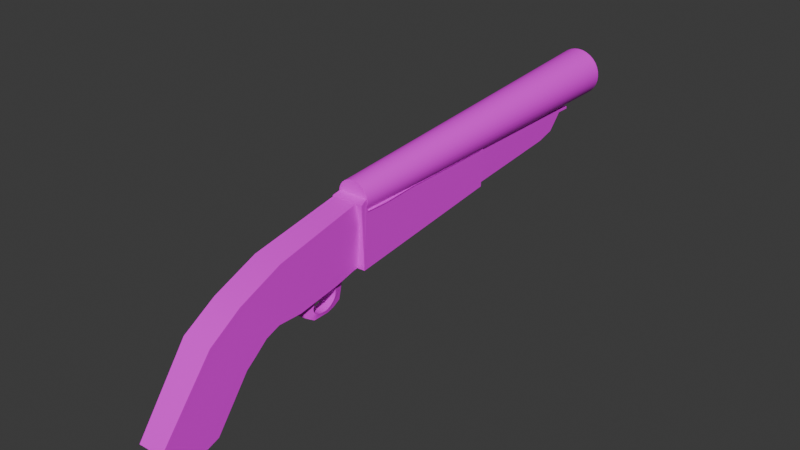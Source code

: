 # Source: shotrevamped.blend  (saved by Blender 4.2.66; exported with 4.5.12 LTS)
import bpy
from mathutils import Matrix  # noqa: F401  (used for matrix-valued properties, if any)

bpy.ops.wm.read_factory_settings(use_empty=True)
scene = bpy.context.scene
scene.name = 'Scene'

# ---- collections
col_collection = bpy.data.collections.new('Collection'); scene.collection.children.link(col_collection)

# ---- images (referenced by path relative to the original .blend; pixels are not part of the script)
import os
ASSET_DIR = os.environ.get("B2B_ASSET_DIR", "")  # directory of the original .blend (textures are referenced by path, not embedded)
HERE = os.path.dirname(os.path.abspath(__file__))  # packed textures are extracted next to this script under _unpacked/

def load_image(name, relpath, width, height, colorspace="sRGB"):
    """Load a texture the original file referenced (path relative to the .blend, or extracted next to this script)."""
    p = next((c for c in (os.path.join(HERE, relpath), os.path.join(ASSET_DIR, relpath)) if relpath and os.path.exists(c)), "")
    if p:
        img = bpy.data.images.load(p, check_existing=True)
        img.name = name
    else:  # same state as the original file: an image datablock whose file is absent (Cycles renders it pink)
        img = bpy.data.images.new(name, width, height)
        img.source = "FILE"
        img.filepath = "//" + (relpath or name)
    img.colorspace_settings.name = colorspace
    return img
img_shotguntexture = load_image('shotguntexture', '', 1024, 1024, 'sRGB')

# ---- materials (node trees are filled in below, after node groups)
mat_material = bpy.data.materials.new('Material')
mat_barrel = bpy.data.materials.new('barrel')
mat_barrel.alpha_threshold = 0.0
mat_barrel.roughness = 0.5
mat_barrel.line_color = (0.0, 0.0, 0.0, 1.0)

# ---- node groups
ng_smooth_by_angle = bpy.data.node_groups.new('Smooth by Angle', 'GeometryNodeTree')
_s = ng_smooth_by_angle.interface.new_socket(name='Mesh', in_out='OUTPUT', socket_type='NodeSocketGeometry')
_s = ng_smooth_by_angle.interface.new_socket(name='Mesh', in_out='INPUT', socket_type='NodeSocketGeometry')
_s = ng_smooth_by_angle.interface.new_socket(name='Angle', in_out='INPUT', socket_type='NodeSocketFloat')
_s.subtype = 'ANGLE'
_s.default_value = 0.5236
_s.min_value = 0.0
_s.max_value = 3.142
_s.description = 'Maximum face angle for smooth edges'
_s = ng_smooth_by_angle.interface.new_socket(name='Ignore Sharpness', in_out='INPUT', socket_type='NodeSocketBool')
_s.force_non_field = True
ng_smooth_by_angle.description = 'Set the sharpness of mesh edges based on the angle between the neighboring faces'
ng_smooth_by_angle.is_modifier = True
_N = ng_smooth_by_angle.nodes; _L = ng_smooth_by_angle.links
n0 = _N.new('GeometryNodeSetShadeSmooth'); n0.name = 'Set Shade Smooth'; n0.location = (120, -80)
n0.domain = 'EDGE'
n1 = _N.new('GeometryNodeSetShadeSmooth'); n1.name = 'Set Shade Smooth.001'; n1.location = (300, -80)
n2 = _N.new('NodeGroupOutput'); n2.name = 'Group Output'; n2.location = (480, -80)
n3 = _N.new('GeometryNodeInputMeshEdgeAngle'); n3.name = 'Edge Angle'; n3.location = (-440, -240)
n4 = _N.new('NodeGroupInput'); n4.name = 'Group Input'; n4.location = (-80, -80)
n5 = _N.new('GeometryNodeInputEdgeSmooth'); n5.name = 'Is Edge Smooth'; n5.location = (-260, -120)
n6 = _N.new('GeometryNodeInputShadeSmooth'); n6.name = 'Is Shade Smooth'; n6.location = (-440, -397)
n7 = _N.new('FunctionNodeCompare'); n7.name = 'Compare'; n7.location = (-260, -260)
n7.operation = 'LESS_EQUAL'
n7.inputs[6].default_value = (0.0, 0.0, 0.0, 0.0)
n7.inputs[7].default_value = (0.0, 0.0, 0.0, 0.0)
n8 = _N.new('FunctionNodeBooleanMath'); n8.name = 'Boolean Math.001'; n8.location = (-80, -260)
n9 = _N.new('NodeGroupInput'); n9.name = 'Group Input.001'; n9.location = (-440, -329)
n10 = _N.new('NodeGroupInput'); n10.name = 'Group Input.002'; n10.location = (-259, -189)
n11 = _N.new('FunctionNodeBooleanMath'); n11.name = 'Boolean Math'; n11.location = (-80, -149)
n11.operation = 'OR'
n12 = _N.new('FunctionNodeBooleanMath'); n12.name = 'Boolean Math.002'; n12.location = (-260, -380)
n12.operation = 'OR'
n13 = _N.new('NodeGroupInput'); n13.name = 'Group Input.003'; n13.location = (-440, -460)
_L.new(n3.outputs[0], n7.inputs[0])
_L.new(n1.outputs[0], n2.inputs[0])
_L.new(n9.outputs[1], n7.inputs[1])
_L.new(n7.outputs[0], n8.inputs[0])
_L.new(n4.outputs[0], n0.inputs[0])
_L.new(n0.outputs[0], n1.inputs[0])
_L.new(n8.outputs[0], n0.inputs[2])
_L.new(n10.outputs[2], n11.inputs[1])
_L.new(n5.outputs[0], n11.inputs[0])
_L.new(n11.outputs[0], n0.inputs[1])
_L.new(n13.outputs[2], n12.inputs[1])
_L.new(n6.outputs[0], n12.inputs[0])
_L.new(n12.outputs[0], n8.inputs[1])
n2.is_active_output = True

# ---- material node trees
mat_material.use_nodes = True; mat_material.node_tree.nodes.clear()
_N = mat_material.node_tree.nodes; _L = mat_material.node_tree.links
n0 = _N.new('ShaderNodeBsdfPrincipled'); n0.name = 'Principled BSDF'; n0.location = (10, 300)
n1 = _N.new('ShaderNodeOutputMaterial'); n1.name = 'Material Output'; n1.location = (300, 300)
n2 = _N.new('ShaderNodeTexImage'); n2.name = 'Image Texture'; n2.location = (-280, 280)
n2.image = img_shotguntexture
_L.new(n0.outputs[0], n1.inputs[0])
_L.new(n2.outputs[0], n0.inputs[0])
n1.is_active_output = True
mat_barrel.use_nodes = True; mat_barrel.node_tree.nodes.clear()
_N = mat_barrel.node_tree.nodes; _L = mat_barrel.node_tree.links
n0 = _N.new('ShaderNodeOutputMaterial'); n0.name = 'Material Output'; n0.location = (300, 300)
n1 = _N.new('ShaderNodeBsdfPrincipled'); n1.name = 'Principled BSDF'; n1.location = (10, 300)
n1.inputs[0].default_value = (0.1053, 0.1053, 0.1053, 1.0)
n1.inputs[1].default_value = 0.373
n1.inputs[3].default_value = 1.45
_L.new(n1.outputs[0], n0.inputs[0])
n0.is_active_output = True

# ---- world
world_world = bpy.data.worlds.new('World'); scene.world = world_world
world_world.use_nodes = True; world_world.node_tree.nodes.clear()
_N = world_world.node_tree.nodes; _L = world_world.node_tree.links
n0 = _N.new('ShaderNodeOutputWorld'); n0.name = 'World Output'; n0.location = (300, 300)
n1 = _N.new('ShaderNodeBackground'); n1.name = 'Background'; n1.location = (10, 300)
n1.inputs[0].default_value = (0.05088, 0.05088, 0.05088, 1.0)
_L.new(n1.outputs[0], n0.inputs[0])
n0.is_active_output = True
world_world.color = (0.05088, 0.05088, 0.05088)
world_world.sun_shadow_jitter_overblur = 0.0

# ---- meshes
me_plane_002 = bpy.data.meshes.new('Plane.002')
me_plane_002.from_pydata([(0.1577, 1.0, -0.03096), (0.2225, -0.1799, -0.02775), (0.1416, -0.1827, -0.04058), (0.1382, -0.003692, -0.04126), (0.147, 0.2673, -0.03049), (0.1464, 0.5241, -0.02698), (0.1636, 1.0, 0.1989), (0.2225, -0.1799, 0.1833), (0.1409, -0.1829, 0.1948), (0.1437, -0.003692, 0.1948), (0.148, 0.2673, 0.1948), (0.1494, 0.5241, 0.1982), (0.31, -0.178, 0.07459), (0.308, -0.1779, 0.09544), (0.3019, -0.1777, 0.1155), (0.292, -0.1773, 0.134), (0.2787, -0.1769, 0.1502), (0.2625, -0.1763, 0.1635), (0.2441, -0.1756, 0.1734), (0.224, -0.1749, 0.1794), (0.2032, -0.1741, 0.1815), (0.1823, -0.1734, 0.1794), (0.1623, -0.1727, 0.1734), (0.1438, -0.172, 0.1635), (0.1276, -0.1714, 0.1502), (0.1137, -0.1897, 0.134), (0.1038, -0.1894, 0.1155), (0.0977, -0.1891, 0.09544), (0.09632, -0.1703, 0.07459), (0.09837, -0.1704, 0.05373), (0.1045, -0.1706, 0.03368), (0.1143, -0.171, 0.01519), (0.1276, -0.1714, -0.001005), (0.1438, -0.172, -0.0143), (0.1623, -0.1727, -0.02418), (0.1823, -0.1734, -0.03026), (0.2032, -0.1741, -0.03232), (0.224, -0.1749, -0.03026), (0.2441, -0.1756, -0.02418), (0.2625, -0.1763, -0.0143), (0.2787, -0.1769, -0.001005), (0.292, -0.1773, 0.01519), (0.3019, -0.1777, 0.03368), (0.308, -0.1779, 0.05373), (0.339, 0.3694, 0.07447), (0.3367, 0.3695, 0.09733), (0.33, 0.3697, 0.1193), (0.3192, 0.3701, 0.1396), (0.3047, 0.3706, 0.1573), (0.2869, 0.3713, 0.1719), (0.2667, 0.372, 0.1827), (0.2447, 0.3728, 0.1894), (0.2219, 0.3736, 0.1916), (0.199, 0.3744, 0.1894), (0.1771, 0.3752, 0.1827), (0.1568, 0.3759, 0.1719), (0.1391, 0.3766, 0.1573), (0.1245, 0.3771, 0.1396), (0.1137, 0.3775, 0.1193), (0.107, 0.3777, 0.09733), (0.1048, 0.3778, 0.07447), (0.107, 0.3777, 0.05161), (0.1137, 0.3775, 0.02964), (0.1245, 0.3771, 0.00938), (0.1391, 0.3766, -0.008374), (0.1568, 0.3759, -0.02294), (0.1771, 0.3752, -0.03377), (0.199, 0.3744, -0.04044), (0.2219, 0.3736, -0.04269), (0.2447, 0.3728, -0.04044), (0.2667, 0.372, -0.03377), (0.2869, 0.3713, -0.02294), (0.3047, 0.3706, -0.008374), (0.3192, 0.3701, 0.00938), (0.33, 0.3697, 0.02964), (0.3367, 0.3695, 0.05161), (-0.2025, -1.452, 0.1858), (-0.48, -1.195, 0.1965), (-0.8003, -1.444, 0.1948), (-0.0543, -1.219, 0.1815), (0.07849, -0.8969, 0.1821), (0.2339, -0.1204, 0.1675), (0.1258, 1.972, 0.1996), (0.01358, 1.864, 0.1975), (-0.02364, 1.732, 0.1977), (-0.1628, 0.6063, 0.1841), (-0.2562, -0.2343, 0.1591), (-0.3286, -0.7324, 0.169), (-0.3205, -0.918, 0.1826), (-0.3486, -1.033, 0.1821), (-0.4297, -1.134, 0.1923), (-0.7014, -1.835, 0.1673), (-0.7763, -1.74, 0.1903), (-0.8148, -1.609, 0.1889), (-0.8184, -1.537, 0.1962), (-0.1983, -1.452, -0.02773), (-0.4758, -1.195, -0.01926), (-0.7961, -1.443, -0.02537), (-0.0501, -1.218, -0.02464), (0.0827, -0.8966, -0.02185), (0.2331, -0.1201, -0.004531), (0.13, 1.968, -0.02141), (0.01779, 1.861, -0.02353), (-0.01943, 1.728, -0.02333), (-0.1609, 0.6028, 0.01425), (-0.257, -0.2391, 0.02184), (-0.3271, -0.7317, -5.926e-05), (-0.3163, -0.9177, -0.006235), (-0.3444, -1.033, -0.01933), (-0.4255, -1.133, -0.02062), (-0.6972, -1.835, -0.01628), (-0.7721, -1.739, -0.02729), (-0.8106, -1.609, -0.03337), (-0.8142, -1.537, -0.03743), (-0.3121, -0.7348, 0.08732), (-0.2582, -0.2335, 0.0914), (0.1271, 2.067, 0.1987), (0.1295, 2.069, -0.02141), (0.1455, 2.069, -0.02092), (0.1569, 2.069, 0.1981), (-0.2833, -0.4095, 0.007109), (-0.2573, -0.2057, -0.03139), (0.2098, -0.248, -0.05505), (-0.1189, 1.0, -0.02896), (0.1577, 1.0, -0.03648), (0.2225, -0.1799, -0.03327), (0.1416, -0.1827, -0.04611), (0.1382, -0.003692, -0.04679), (0.147, 0.2673, -0.03602), (0.1464, 0.5241, -0.03251), (-0.2627, -0.2057, 0.19), (0.2098, -0.248, 0.1787), (-0.1251, 1.0, 0.1939), (0.1636, 1.0, 0.1934), (0.2225, -0.1799, 0.1778), (0.1409, -0.1829, 0.1893), (0.1437, -0.003692, 0.1893), (0.148, 0.2673, 0.1893), (0.1494, 0.5241, 0.1926), (0.31, -0.178, 0.06906), (0.4806, 2.34, 0.07195), (0.308, -0.1779, 0.08992), (0.4775, 2.34, 0.1039), (0.3019, -0.1777, 0.11), (0.4682, 2.34, 0.1347), (0.292, -0.1773, 0.1285), (0.453, 2.341, 0.163), (0.2787, -0.1769, 0.1447), (0.4326, 2.342, 0.1878), (0.2625, -0.1763, 0.1579), (0.4078, 2.342, 0.2082), (0.2441, -0.1756, 0.1678), (0.3795, 2.343, 0.2234), (0.224, -0.1749, 0.1739), (0.3487, 2.345, 0.2327), (0.2032, -0.1741, 0.176), (0.3168, 2.346, 0.2359), (0.1823, -0.1734, 0.1739), (0.2848, 2.347, 0.2327), (0.1623, -0.1727, 0.1678), (0.2541, 2.348, 0.2234), (0.1438, -0.172, 0.1579), (0.2258, 2.349, 0.2082), (0.1276, -0.1714, 0.1447), (0.2009, 2.35, 0.1878), (0.1137, -0.1897, 0.1285), (0.1806, 2.351, 0.163), (0.1038, -0.1894, 0.11), (0.1654, 2.351, 0.1347), (0.0977, -0.1891, 0.08992), (0.1561, 2.351, 0.1039), (0.09632, -0.1703, 0.06906), (0.153, 2.352, 0.07195), (0.09837, -0.1704, 0.0482), (0.1561, 2.351, 0.03997), (0.1045, -0.1706, 0.02815), (0.1654, 2.351, 0.009225), (0.1143, -0.171, 0.009669), (0.1806, 2.351, -0.01911), (0.1276, -0.1714, -0.006531), (0.2009, 2.35, -0.04395), (0.1438, -0.172, -0.01983), (0.2258, 2.349, -0.06433), (0.1623, -0.1727, -0.0297), (0.2541, 2.348, -0.07948), (0.1823, -0.1734, -0.03579), (0.2848, 2.347, -0.08881), (0.2032, -0.1741, -0.03784), (0.3168, 2.346, -0.09196), (0.224, -0.1749, -0.03579), (0.3487, 2.345, -0.08881), (0.2441, -0.1756, -0.0297), (0.3795, 2.343, -0.07948), (0.2625, -0.1763, -0.01983), (0.4078, 2.342, -0.06433), (0.2787, -0.1769, -0.006531), (0.4326, 2.342, -0.04395), (0.292, -0.1773, 0.009669), (0.453, 2.341, -0.01911), (0.3019, -0.1777, 0.02815), (0.4682, 2.34, 0.009225), (0.308, -0.1779, 0.0482), (0.4775, 2.34, 0.03997), (0.339, 0.3694, 0.06895), (0.3367, 0.3695, 0.0918), (0.33, 0.3697, 0.1138), (0.3192, 0.3701, 0.134), (0.3047, 0.3706, 0.1518), (0.2869, 0.3713, 0.1664), (0.2667, 0.372, 0.1772), (0.2447, 0.3728, 0.1839), (0.2219, 0.3736, 0.1861), (0.199, 0.3744, 0.1839), (0.1771, 0.3752, 0.1772), (0.1568, 0.3759, 0.1664), (0.1391, 0.3766, 0.1518), (0.1245, 0.3771, 0.134), (0.1137, 0.3775, 0.1138), (0.107, 0.3777, 0.0918), (0.1048, 0.3778, 0.06895), (0.107, 0.3777, 0.04609), (0.1137, 0.3775, 0.02411), (0.1245, 0.3771, 0.003854), (0.1391, 0.3766, -0.0139), (0.1568, 0.3759, -0.02847), (0.1771, 0.3752, -0.0393), (0.199, 0.3744, -0.04596), (0.2219, 0.3736, -0.04822), (0.2447, 0.3728, -0.04596), (0.2667, 0.372, -0.0393), (0.2869, 0.3713, -0.02847), (0.3047, 0.3706, -0.0139), (0.3192, 0.3701, 0.003854), (0.33, 0.3697, 0.02411), (0.3367, 0.3695, 0.04609), (0.3174, -0.1824, 0.07449), (0.495, 2.354, 0.07761), (0.3152, -0.1823, 0.097), (0.4916, 2.354, 0.1121), (0.3086, -0.1821, 0.1186), (0.4815, 2.354, 0.1453), (0.298, -0.1817, 0.1386), (0.4652, 2.355, 0.1759), (0.2836, -0.1812, 0.1561), (0.4432, 2.356, 0.2027), (0.2662, -0.1806, 0.1704), (0.4164, 2.357, 0.2247), (0.2462, -0.1798, 0.1811), (0.3859, 2.358, 0.241), (0.2246, -0.1791, 0.1876), (0.3527, 2.359, 0.2511), (0.2021, -0.1783, 0.1898), (0.3182, 2.36, 0.2545), (0.1796, -0.1775, 0.1876), (0.2837, 2.362, 0.2511), (0.158, -0.1767, 0.1811), (0.2506, 2.363, 0.241), (0.1381, -0.176, 0.1704), (0.22, 2.364, 0.2247), (0.1206, -0.1753, 0.1561), (0.1933, 2.365, 0.2027), (0.1063, -0.1748, 0.1386), (0.1713, 2.366, 0.1759), (0.0956, -0.1744, 0.1186), (0.1549, 2.366, 0.1453), (0.08904, -0.1742, 0.097), (0.1449, 2.367, 0.1121), (0.08683, -0.1741, 0.07449), (0.1415, 2.367, 0.07761), (0.08904, -0.1742, 0.05199), (0.1449, 2.367, 0.04311), (0.0956, -0.1744, 0.03035), (0.1549, 2.366, 0.009929), (0.1063, -0.1748, 0.01041), (0.1713, 2.366, -0.02065), (0.1206, -0.1753, -0.007072), (0.1933, 2.365, -0.04745), (0.1381, -0.176, -0.02142), (0.22, 2.364, -0.06944), (0.158, -0.1767, -0.03208), (0.2506, 2.363, -0.08579), (0.1796, -0.1775, -0.03864), (0.2837, 2.362, -0.09585), (0.2021, -0.1783, -0.04086), (0.3182, 2.36, -0.09925), (0.2246, -0.1791, -0.03864), (0.3527, 2.359, -0.09585), (0.2462, -0.1798, -0.03208), (0.3859, 2.358, -0.08579), (0.2662, -0.1806, -0.02142), (0.4164, 2.357, -0.06944), (0.2836, -0.1812, -0.007072), (0.4432, 2.356, -0.04745), (0.298, -0.1817, 0.01041), (0.4652, 2.355, -0.02065), (0.3086, -0.1821, 0.03035), (0.4815, 2.354, 0.009929), (0.3152, -0.1823, 0.05199), (0.4916, 2.354, 0.04311), (0.3131, 2.36, -0.04157), (0.2891, 2.361, -0.03921), (0.266, 2.362, -0.0322), (0.2448, 2.363, -0.02083), (0.2261, 2.364, -0.00554), (0.2109, 2.364, 0.0131), (0.1995, 2.365, 0.03436), (0.1925, 2.365, 0.05745), (0.1901, 2.365, 0.08144), (0.1925, 2.365, 0.1054), (0.1995, 2.365, 0.1285), (0.2109, 2.364, 0.1498), (0.2261, 2.364, 0.1684), (0.2448, 2.363, 0.1837), (0.266, 2.362, 0.1951), (0.2891, 2.361, 0.2021), (0.3131, 2.36, 0.2045), (0.337, 2.36, 0.2021), (0.3601, 2.359, 0.1951), (0.3814, 2.358, 0.1837), (0.4, 2.357, 0.1684), (0.4153, 2.357, 0.1498), (0.4266, 2.356, 0.1285), (0.4336, 2.356, 0.1054), (0.436, 2.356, 0.08144), (0.4336, 2.356, 0.05745), (0.4266, 2.356, 0.03436), (0.4153, 2.357, 0.01311), (0.4, 2.357, -0.005543), (0.3813, 2.358, -0.02082), (0.3601, 2.359, -0.0322), (0.337, 2.36, -0.0392), (-0.2687, -0.3193, 0.1193), (-0.4303, -0.3488, 0.1068), (-0.4675, -0.466, 0.1069), (-0.4647, -0.5859, 0.1088), (-0.4143, -0.6623, 0.1227), (-0.3426, -0.6814, 0.1238), (-0.3187, -0.6626, 0.1244), (-0.2693, -0.3226, 0.04189), (-0.4264, -0.3483, 0.05339), (-0.4623, -0.4667, 0.04147), (-0.4605, -0.5871, 0.03877), (-0.4093, -0.6638, 0.04314), (-0.3407, -0.6815, 0.04372), (-0.3176, -0.6621, 0.05429), (-0.3427, -0.3281, 0.1081), (-0.4515, -0.4105, 0.1074), (-0.4679, -0.524, 0.1079), (-0.4416, -0.6231, 0.112), (-0.3761, -0.6736, 0.1241), (-0.3299, -0.6783, 0.1217), (-0.3382, -0.3294, 0.05189), (-0.4465, -0.4117, 0.04167), (-0.4634, -0.5239, 0.04536), (-0.437, -0.6252, 0.04615), (-0.3735, -0.6738, 0.04364), (-0.3287, -0.6775, 0.04258), (-0.4663, -0.4659, 0.08451), (-0.4637, -0.5868, 0.07865), (-0.4124, -0.6643, 0.08504), (-0.342, -0.6822, 0.08547), (-0.3073, -0.6642, 0.08198), (-0.2701, -0.3187, 0.0841), (-0.4289, -0.348, 0.08481), (-0.4503, -0.4106, 0.08454), (-0.3399, -0.327, 0.08528), (-0.3309, -0.6825, 0.08154), (-0.3749, -0.6742, 0.0852), (-0.4401, -0.6248, 0.08719), (-0.4672, -0.5237, 0.087), (-0.3433, -0.3979, 0.03475), (-0.3568, -0.3989, 0.03544), (-0.371, -0.4033, 0.03522), (-0.3854, -0.4112, 0.03506), (-0.3991, -0.4223, 0.03492), (-0.4116, -0.4363, 0.03479), (-0.4222, -0.4527, 0.03468), (-0.4303, -0.4709, 0.03459), (-0.4356, -0.4902, 0.03452), (-0.4378, -0.5099, 0.03784), (-0.4368, -0.5292, 0.03783), (-0.4328, -0.5472, 0.03778), (-0.4263, -0.5634, 0.04251), (-0.417, -0.5767, 0.0362), (-0.406, -0.5869, 0.03586), (-0.3936, -0.5936, 0.03484), (-0.3807, -0.5961, 0.03418), (-0.3674, -0.5955, 0.03317), (-0.3544, -0.5899, 0.03242), (-0.3419, -0.5811, 0.03136), (-0.3303, -0.5683, 0.03062), (-0.319, -0.5594, 0.02957), (-0.3105, -0.5414, 0.02856), (-0.306, -0.5186, 0.03029), (-0.3009, -0.4986, 0.03169), (-0.2962, -0.4777, 0.03116), (-0.2952, -0.4598, 0.03355), (-0.2949, -0.4423, 0.03394), (-0.2973, -0.4269, 0.03483), (-0.3028, -0.415, 0.0317), (-0.3176, -0.3958, 0.03149), (-0.3311, -0.4, 0.0336), (-0.3437, -0.392, 0.1279), (-0.3587, -0.3923, 0.1272), (-0.3736, -0.3972, 0.1272), (-0.3883, -0.4053, 0.1274), (-0.4022, -0.4166, 0.1275), (-0.4147, -0.4307, 0.1277), (-0.4252, -0.4471, 0.1279), (-0.4332, -0.4654, 0.128), (-0.4383, -0.4847, 0.1248), (-0.4403, -0.5044, 0.1281), (-0.4392, -0.5237, 0.1281), (-0.4349, -0.5417, 0.128), (-0.4279, -0.5578, 0.1279), (-0.4184, -0.5712, 0.1277), (-0.4071, -0.5816, 0.1286), (-0.3943, -0.5886, 0.1251), (-0.3806, -0.5919, 0.1265), (-0.3661, -0.5908, 0.1248), (-0.3517, -0.5862, 0.1251), (-0.339, -0.5764, 0.1253), (-0.3318, -0.5724, 0.1273), (-0.3221, -0.5596, 0.1247), (-0.3114, -0.5457, 0.1286), (-0.3033, -0.521, 0.1303), (-0.2971, -0.501, 0.1308), (-0.2938, -0.4805, 0.1303), (-0.2936, -0.4609, 0.1291), (-0.2941, -0.4415, 0.1264), (-0.298, -0.4256, 0.1263), (-0.3037, -0.4128, 0.1258), (-0.3135, -0.4015, 0.125), (-0.3238, -0.3936, 0.1272), (-0.2874, -0.44, 0.03424), (-0.2687, -0.3193, 0.1193), (-0.3187, -0.6626, 0.1244), (-0.2693, -0.3226, 0.04189), (-0.3176, -0.6621, 0.05429), (-0.3073, -0.6642, 0.08198), (-0.2701, -0.3187, 0.0841), (-0.2874, -0.44, 0.03424), (-0.3058, -0.5599, 0.0606), (-0.3486, -0.5413, 0.0606), (-0.2918, -0.5028, 0.0606), (-0.3386, -0.5049, 0.0606), (-0.3621, -0.5207, 0.0606), (-0.3771, -0.4926, 0.0606), (-0.3856, -0.4687, 0.0606), (-0.3631, -0.494, 0.0606), (-0.2918, -0.5028, 0.09239), (-0.3058, -0.5599, 0.09239), (-0.3486, -0.5413, 0.09239), (-0.3386, -0.5049, 0.09239), (-0.3621, -0.5207, 0.09239), (-0.3771, -0.4926, 0.09239), (-0.3856, -0.4687, 0.09239), (-0.3631, -0.494, 0.09239)], [], [(6, 11, 10, 9, 8, 2, 3, 4, 5, 0), (2, 8, 7, 1), (35, 34, 66, 67), (13, 12, 44, 45), (12, 43, 75, 44), (22, 21, 53, 54), (31, 30, 62, 63), (40, 39, 71, 72), (18, 17, 49, 50), (27, 26, 58, 59), (36, 35, 67, 68), (14, 13, 45, 46), (23, 22, 54, 55), (32, 31, 63, 64), (41, 40, 72, 73), (19, 18, 50, 51), (28, 27, 59, 60), (37, 36, 68, 69), (15, 14, 46, 47), (24, 23, 55, 56), (33, 32, 64, 65), (42, 41, 73, 74), (20, 19, 51, 52), (29, 28, 60, 61), (38, 37, 69, 70), (16, 15, 47, 48), (25, 24, 56, 57), (34, 33, 65, 66), (43, 42, 74, 75), (21, 20, 52, 53), (30, 29, 61, 62), (39, 38, 70, 71), (17, 16, 48, 49), (26, 25, 57, 58), (110, 111, 112, 113, 97, 96, 109, 108, 107, 106, 120, 99, 98, 95), (88, 87, 114, 106, 107), (89, 88, 107, 108), (90, 89, 108, 109), (77, 90, 109, 96), (83, 82, 101, 102), (76, 91, 110, 95), (91, 92, 111, 110), (84, 83, 102, 103), (92, 93, 112, 111), (85, 84, 103, 104), (78, 77, 96, 97), (93, 94, 113, 112), (86, 85, 104, 105, 115), (79, 76, 95, 98), (94, 78, 97, 113), (80, 79, 98, 99), (81, 80, 99, 100), (118, 117, 116, 119), (76, 79, 80, 81, 119, 116, 82, 83, 84, 85, 86, 87, 88, 89, 90, 77, 78, 94, 93, 92, 91), (116, 117, 101, 82), (81, 100, 118, 119), (120, 105, 104, 103, 102, 101, 117, 118, 100, 99), (86, 115, 105, 120, 106, 114, 87), (121, 123, 124, 129, 128, 127, 126, 125, 122), (130, 131, 134, 135, 136, 137, 138, 133, 132), (125, 134, 131, 122), (121, 130, 132, 123), (122, 131, 130, 121), (123, 132, 133, 124), (139, 141, 142, 140), (141, 143, 144, 142), (143, 145, 146, 144), (145, 147, 148, 146), (147, 149, 150, 148), (149, 151, 152, 150), (151, 153, 154, 152), (153, 155, 156, 154), (155, 157, 158, 156), (157, 159, 160, 158), (159, 161, 162, 160), (161, 163, 164, 162), (163, 165, 166, 164), (165, 167, 168, 166), (167, 169, 170, 168), (169, 171, 172, 170), (171, 173, 174, 172), (173, 175, 176, 174), (175, 177, 178, 176), (177, 179, 180, 178), (179, 181, 182, 180), (181, 183, 184, 182), (183, 185, 186, 184), (185, 187, 188, 186), (187, 189, 190, 188), (189, 191, 192, 190), (191, 193, 194, 192), (193, 195, 196, 194), (195, 197, 198, 196), (197, 199, 200, 198), (199, 201, 202, 200), (201, 139, 140, 202), (203, 234, 233, 232, 231, 230, 229, 228, 227, 226, 225, 224, 223, 222, 221, 220, 219, 218, 217, 216, 215, 214, 213, 212, 211, 210, 209, 208, 207, 206, 205, 204), (235, 236, 238, 237), (237, 238, 240, 239), (239, 240, 242, 241), (241, 242, 244, 243), (243, 244, 246, 245), (245, 246, 248, 247), (247, 248, 250, 249), (249, 250, 252, 251), (251, 252, 254, 253), (253, 254, 256, 255), (255, 256, 258, 257), (257, 258, 260, 259), (259, 260, 262, 261), (261, 262, 264, 263), (263, 264, 266, 265), (265, 266, 268, 267), (267, 268, 270, 269), (269, 270, 272, 271), (271, 272, 274, 273), (273, 274, 276, 275), (275, 276, 278, 277), (277, 278, 280, 279), (279, 280, 282, 281), (281, 282, 284, 283), (283, 284, 286, 285), (285, 286, 288, 287), (287, 288, 290, 289), (289, 290, 292, 291), (291, 292, 294, 293), (293, 294, 296, 295), (238, 236, 298, 296, 294, 292, 290, 288, 286, 284, 299, 330, 329, 328, 327, 326, 325, 324, 323, 322, 321, 320, 319, 318, 317, 316, 315, 252, 250, 248, 246, 244, 242, 240), (295, 296, 298, 297), (297, 298, 236, 235), (235, 237, 239, 241, 243, 245, 247, 249, 251, 253, 255, 257, 259, 261, 263, 265, 267, 269, 271, 273, 275, 277, 279, 281, 283, 285, 287, 289, 291, 293, 295, 297), (252, 315, 314, 313, 312, 311, 310, 309, 308, 307, 306, 305, 304, 303, 302, 301, 300, 299, 284, 282, 280, 278, 276, 274, 272, 270, 268, 266, 264, 262, 260, 258, 256, 254), (369, 357, 340, 353), (368, 358, 341, 354), (367, 359, 342, 355), (366, 360, 343, 356), (365, 362, 338, 351), (364, 363, 339, 352), (357, 364, 352, 340), (333, 346, 364, 357), (346, 332, 363, 364), (363, 365, 351, 339), (332, 345, 365, 363), (345, 331, 362, 365), (361, 366, 356, 344), (337, 350, 366, 361), (350, 336, 360, 366), (360, 367, 355, 343), (336, 349, 367, 360), (349, 335, 359, 367), (359, 368, 354, 342), (335, 348, 368, 359), (348, 334, 358, 368), (358, 369, 353, 341), (334, 347, 369, 358), (347, 333, 357, 369), (405, 406, 374, 373), (404, 405, 373, 372), (350, 419, 418, 417, 416, 415, 414, 413, 412, 411, 410, 409, 408, 407, 406, 405, 404, 403, 345, 332, 346, 333, 347, 334, 348, 335, 349, 336), (403, 404, 372, 371), (406, 407, 375, 374), (407, 408, 376, 375), (408, 409, 377, 376), (409, 410, 378, 377), (410, 411, 379, 378), (411, 412, 380, 379), (412, 413, 381, 380), (413, 414, 382, 381), (414, 415, 383, 382), (415, 416, 384, 383), (416, 417, 385, 384), (417, 418, 386, 385), (418, 419, 387, 386), (419, 420, 388, 387), (420, 421, 389, 388), (421, 422, 390, 389), (422, 423, 391, 390), (423, 424, 392, 391), (424, 425, 393, 392), (425, 426, 394, 393), (426, 427, 395, 394), (427, 428, 396, 395), (428, 429, 397, 396), (429, 430, 398, 397), (430, 431, 399, 398), (431, 432, 400, 399), (432, 433, 401, 400), (433, 402, 370, 401), (402, 403, 371, 370), (339, 351, 338, 434, 398, 399, 400, 401, 370, 371, 372, 373, 374, 375, 376, 377, 378, 379, 380, 381, 382, 341, 353, 340, 352), (337, 331, 345, 403, 402, 433, 432, 431, 430, 429, 428, 427, 426, 425, 424, 423, 422, 421, 420, 419, 350), (434, 344, 356, 343, 355, 342, 354, 341, 382, 383, 384, 385, 386, 387, 388, 389, 390, 391, 392, 393, 394, 395, 396, 397, 398), (439, 438, 441, 437, 440, 435, 436), (444, 442, 443, 446, 447, 448, 449, 445), (450, 453, 457, 456, 455, 454, 452, 451), (449, 457, 453, 445), (447, 455, 456, 448), (443, 452, 454, 446), (442, 451, 452, 443), (448, 456, 457, 449), (446, 454, 455, 447), (445, 453, 450, 444), (444, 442, 451, 450)])
me_plane_002.polygons.foreach_set('use_smooth', [True] * 203)
_uv = me_plane_002.uv_layers.new(name='UVMap')
_uv.uv.foreach_set('vector', [0.7278, 0.575, 0.7281, 0.6852, 0.7276, 0.7446, 0.7279, 0.8073, 0.7281, 0.8488, 0.6735, 0.849, 0.6732, 0.8077, 0.6754, 0.7449, 0.6759, 0.6856, 0.6744, 0.5754, 0.8244, 0.7708, 0.8244, 0.7162, 0.8428, 0.7188, 0.8427, 0.7678, 0.6578, 0.6716, 0.6625, 0.6716, 0.6636, 0.7988, 0.6585, 0.7988, 0.6195, 0.7987, 0.6147, 0.7987, 0.6147, 0.6715, 0.62, 0.6716, 0.6147, 0.7987, 0.6098, 0.7987, 0.6094, 0.6716, 0.6147, 0.6715, 0.8133, 0.7162, 0.8086, 0.7162, 0.8093, 0.589, 0.8144, 0.589, 0.5625, 0.6761, 0.5668, 0.676, 0.566, 0.8028, 0.5612, 0.803, 0.6355, 0.6715, 0.6392, 0.6715, 0.6381, 0.7988, 0.634, 0.7988, 0.7943, 0.7162, 0.79, 0.7162, 0.7889, 0.589, 0.7936, 0.589, 0.5811, 0.6715, 0.5858, 0.6716, 0.5868, 0.8028, 0.5817, 0.8027, 0.653, 0.6716, 0.6578, 0.6716, 0.6585, 0.7988, 0.6532, 0.7988, 0.6242, 0.7988, 0.6195, 0.7987, 0.62, 0.6716, 0.6251, 0.6717, 0.8176, 0.7162, 0.8133, 0.7162, 0.8144, 0.589, 0.8191, 0.589, 0.5587, 0.6763, 0.5625, 0.6761, 0.5612, 0.803, 0.5571, 0.8032, 0.6009, 0.7989, 0.5972, 0.7991, 0.5955, 0.672, 0.5996, 0.6718, 0.7989, 0.7162, 0.7943, 0.7162, 0.7936, 0.589, 0.7986, 0.589, 0.5763, 0.6759, 0.5811, 0.6715, 0.5817, 0.8027, 0.5764, 0.8027, 0.6482, 0.6716, 0.653, 0.6716, 0.6532, 0.7988, 0.6479, 0.7988, 0.6285, 0.7989, 0.6242, 0.7988, 0.6251, 0.6717, 0.6298, 0.6718, 0.8214, 0.7162, 0.8176, 0.7162, 0.8191, 0.589, 0.8232, 0.589, 0.6668, 0.6715, 0.6706, 0.6715, 0.6724, 0.7988, 0.6683, 0.7988, 0.6052, 0.7988, 0.6009, 0.7989, 0.5996, 0.6718, 0.6043, 0.6717, 0.8038, 0.7162, 0.7989, 0.7162, 0.7986, 0.589, 0.8039, 0.589, 0.5715, 0.6759, 0.5763, 0.6759, 0.5764, 0.8027, 0.5711, 0.8027, 0.6435, 0.6716, 0.6482, 0.6716, 0.6479, 0.7988, 0.6428, 0.7988, 0.6323, 0.7991, 0.6285, 0.7989, 0.6298, 0.6718, 0.634, 0.672, 0.59, 0.6717, 0.5937, 0.6763, 0.5955, 0.8032, 0.5915, 0.803, 0.6625, 0.6716, 0.6668, 0.6715, 0.6683, 0.7988, 0.6636, 0.7988, 0.6098, 0.7987, 0.6052, 0.7988, 0.6043, 0.6717, 0.6094, 0.6716, 0.8086, 0.7162, 0.8038, 0.7162, 0.8039, 0.589, 0.8093, 0.589, 0.5668, 0.676, 0.5715, 0.6759, 0.5711, 0.8027, 0.566, 0.8028, 0.6392, 0.6715, 0.6435, 0.6716, 0.6428, 0.7988, 0.6381, 0.7988, 0.79, 0.7162, 0.7863, 0.7162, 0.7848, 0.589, 0.7889, 0.589, 0.5858, 0.6716, 0.59, 0.6717, 0.5915, 0.803, 0.5868, 0.8028, 0.292, -6.866e-09, 0.3141, 0.01732, 0.33, 0.04462, 0.3348, 0.06061, 0.3359, 0.08272, 0.2774, 0.1564, 0.2695, 0.1731, 0.2567, 0.2003, 0.2567, 0.2277, 0.2695, 0.269, 0.2774, 0.3441, 0.168, 0.2545, 0.1801, 0.1747, 0.2006, 0.1138, 0.3407, 0.7, 0.3439, 0.6573, 0.3629, 0.6575, 0.3831, 0.6572, 0.3846, 0.6999, 0.3407, 0.7272, 0.3407, 0.7, 0.3846, 0.6999, 0.3875, 0.7271, 0.3381, 0.7522, 0.3407, 0.7272, 0.3875, 0.7271, 0.3875, 0.7522, 0.337, 0.7675, 0.3381, 0.7522, 0.3875, 0.7522, 0.387, 0.7675, 0.3388, 0.0498, 0.3387, 0.02251, 0.39, 0.02332, 0.3901, 0.05061, 0.4905, 0.5904, 0.4865, 0.7018, 0.4439, 0.7017, 0.441, 0.5904, 0.3429, 0.9201, 0.3374, 0.8997, 0.3879, 0.8997, 0.3855, 0.92, 0.3387, 0.08122, 0.3388, 0.0498, 0.3901, 0.05061, 0.39, 0.08203, 0.3374, 0.8997, 0.3376, 0.8704, 0.3892, 0.8703, 0.3879, 0.8997, 0.3412, 0.3443, 0.3387, 0.08122, 0.39, 0.08203, 0.3806, 0.3452, 0.3363, 0.8318, 0.337, 0.7675, 0.387, 0.7675, 0.3874, 0.8318, 0.3376, 0.8704, 0.3359, 0.8539, 0.3901, 0.8538, 0.3892, 0.8703, 0.3465, 0.5406, 0.3412, 0.3443, 0.3806, 0.3452, 0.3784, 0.5418, 0.3622, 0.5405, 0.4394, 0.7644, 0.4408, 0.8217, 0.3912, 0.8217, 0.3915, 0.7644, 0.3359, 0.8539, 0.3363, 0.8318, 0.3874, 0.8318, 0.3901, 0.8538, 0.4391, 0.6871, 0.4394, 0.7644, 0.3915, 0.7644, 0.3917, 0.6871, 0.435, 0.5043, 0.4391, 0.6871, 0.3917, 0.6871, 0.3951, 0.5044, 0.4942, 0.6414, 0.4905, 0.6415, 0.4905, 0.5904, 0.4972, 0.5906, 0.03271, 0.8138, 0.0122, 0.753, -2.325e-09, 0.6731, 0.007794, 0.4895, 0.1459, 2.83e-08, 0.1525, 0.002139, 0.1475, 0.02369, 0.1669, 0.05414, 0.168, 0.08606, 0.1373, 0.3475, 0.112, 0.5422, 0.1009, 0.6585, 0.08879, 0.6999, 0.0888, 0.7273, 0.1015, 0.7545, 0.1094, 0.7712, 0.168, 0.8448, 0.1669, 0.867, 0.1621, 0.883, 0.1462, 0.9103, 0.1241, 0.9276, 0.3389, 0.0004677, 0.39, 7.22e-09, 0.39, 0.02332, 0.3387, 0.02251, 0.435, 0.5043, 0.3951, 0.5044, 0.3901, 0.00041, 0.441, 6.118e-08, 0.2774, 0.3441, 0.2808, 0.384, 0.3057, 0.5791, 0.3359, 0.8407, 0.3348, 0.8726, 0.3155, 0.903, 0.3212, 0.9258, 0.3175, 0.9266, 0.1769, 0.4379, 0.168, 0.2545, 0.3465, 0.5406, 0.3622, 0.5405, 0.3784, 0.5418, 0.3817, 0.5818, 0.3831, 0.6572, 0.3629, 0.6575, 0.3439, 0.6573, 0.7835, 0.2876, 0.7768, 0.5692, 0.7128, 0.575, 0.7055, 0.4647, 0.7, 0.4054, 0.6963, 0.3425, 0.6918, 0.3012, 0.6732, 0.3036, 0.6747, 0.2876, 0.7848, 0.2876, 0.6747, 0.2876, 0.6732, 0.2716, 0.692, 0.2739, 0.695, 0.2324, 0.6996, 0.1697, 0.7046, 0.1103, 0.7112, 6.984e-09, 0.778, 0.005985, 0.4817, 0.751, 0.4817, 0.702, 0.4978, 0.7018, 0.4978, 0.7561, 0.7797, 0.8566, 0.7283, 0.8566, 0.7281, 0.575, 0.7799, 0.575, 0.5533, 0.7013, 0.499, 0.6999, 0.499, 0.5899, 0.5503, 0.5924, 0.5507, 0.7656, 0.499, 0.7669, 0.499, 0.7013, 0.5524, 0.7027, 0.8665, 0.5856, 0.8616, 0.5856, 0.8582, 4.179e-05, 0.8656, 1.001e-08, 0.8616, 0.5856, 0.857, 0.5857, 0.851, 0.0001656, 0.8582, 4.179e-05, 0.857, 0.5857, 0.8527, 0.5858, 0.8444, 0.0003666, 0.851, 0.0001656, 0.8527, 0.5858, 0.8489, 0.586, 0.8386, 0.0006372, 0.8444, 0.0003666, 0.9071, 1.906e-05, 0.9109, 1.097e-05, 0.8981, 0.5854, 0.8924, 0.5854, 0.9109, 1.097e-05, 0.9152, 4.942e-06, 0.9047, 0.5854, 0.8981, 0.5854, 0.9152, 4.942e-06, 0.9199, 1.254e-06, 0.9119, 0.5854, 0.9047, 0.5854, 0.9199, 1.254e-06, 0.9247, 1.213e-09, 0.9193, 0.5854, 0.9119, 0.5854, 0.9247, 1.213e-09, 0.9295, 1.251e-06, 0.9267, 0.5854, 0.9193, 0.5854, 0.9295, 1.251e-06, 0.9342, 4.973e-06, 0.9338, 0.5854, 0.9267, 0.5854, 0.9342, 4.973e-06, 0.9385, 1.099e-05, 0.9404, 0.5854, 0.9338, 0.5854, 0.9385, 1.099e-05, 0.9422, 1.909e-05, 0.9462, 0.5854, 0.9404, 0.5854, 0.7951, 0.004744, 0.7988, 0.000217, 0.7905, 0.5887, 0.7848, 0.589, 0.7988, 0.000217, 0.8031, 8.269e-05, 0.7971, 0.5885, 0.7905, 0.5887, 0.8031, 8.269e-05, 0.8077, -1.274e-09, 0.8042, 0.5884, 0.7971, 0.5885, 0.8077, -1.274e-09, 0.8126, 0.004318, 0.8116, 0.5883, 0.8042, 0.5884, 0.8126, 0.004318, 0.8174, 0.004346, 0.819, 0.5884, 0.8116, 0.5883, 0.8174, 0.004346, 0.8221, 0.004429, 0.8262, 0.5885, 0.819, 0.5884, 0.8221, 0.004429, 0.8264, 0.004563, 0.8328, 0.5887, 0.8262, 0.5885, 0.8264, 0.004563, 0.8302, 0.004744, 0.8386, 0.589, 0.8328, 0.5887, 0.996, 0.5854, 0.9923, 0.5855, 0.9943, 4.059e-06, 1.0, 6.087e-08, 0.9923, 0.5855, 0.988, 0.5855, 0.9877, 7.099e-06, 0.9943, 4.059e-06, 0.988, 0.5855, 0.9833, 0.5855, 0.9806, 8.948e-06, 0.9877, 7.099e-06, 0.9833, 0.5855, 0.9785, 0.5855, 0.9732, 9.605e-06, 0.9806, 8.948e-06, 0.9785, 0.5855, 0.9737, 0.5855, 0.9657, 9.008e-06, 0.9732, 9.605e-06, 0.9737, 0.5855, 0.969, 0.5855, 0.9586, 7.155e-06, 0.9657, 9.008e-06, 0.969, 0.5855, 0.9647, 0.5855, 0.952, 4.169e-06, 0.9586, 7.155e-06, 0.9647, 0.5855, 0.9609, 0.5854, 0.9462, 6.249e-08, 0.952, 4.169e-06, 0.8839, 0.586, 0.8802, 0.5858, 0.8867, 0.0003666, 0.8924, 0.0006372, 0.8802, 0.5858, 0.876, 0.5857, 0.8801, 0.0001656, 0.8867, 0.0003666, 0.876, 0.5857, 0.8713, 0.5856, 0.873, 4.179e-05, 0.8801, 0.0001656, 0.8713, 0.5856, 0.8665, 0.5856, 0.8656, 1.001e-08, 0.873, 4.179e-05, 0.5524, 0.7913, 0.5524, 0.7966, 0.5514, 0.8019, 0.5494, 0.8068, 0.5464, 0.8112, 0.5427, 0.815, 0.5383, 0.8179, 0.5335, 0.82, 0.5283, 0.821, 0.5231, 0.821, 0.5179, 0.82, 0.5131, 0.8179, 0.5087, 0.815, 0.505, 0.8112, 0.5021, 0.8068, 0.5, 0.8019, 0.499, 0.7966, 0.499, 0.7913, 0.5, 0.7861, 0.5021, 0.7811, 0.505, 0.7767, 0.5087, 0.7729, 0.5131, 0.77, 0.5179, 0.7679, 0.5231, 0.7669, 0.5283, 0.7669, 0.5335, 0.7679, 0.5383, 0.77, 0.5427, 0.7729, 0.5464, 0.7767, 0.5494, 0.7811, 0.5514, 0.7861, 0.4691, 0.59, 0.4699, 1.986e-08, 0.4779, 4.617e-05, 0.4743, 0.59, 0.4743, 0.59, 0.4779, 4.617e-05, 0.4856, 0.000183, 0.4793, 0.5901, 0.4793, 0.5901, 0.4856, 0.000183, 0.4928, 0.0004052, 0.484, 0.5902, 0.484, 0.5902, 0.4928, 0.0004052, 0.499, 0.000704, 0.4881, 0.5904, 0.5731, 0.5898, 0.5571, 1.036e-05, 0.5633, 5.949e-06, 0.5771, 0.5898, 0.5771, 0.5898, 0.5633, 5.949e-06, 0.5703, 2.68e-06, 0.5817, 0.5898, 0.5817, 0.5898, 0.5703, 2.68e-06, 0.578, 6.75e-07, 0.5867, 0.5898, 0.5867, 0.5898, 0.578, 6.75e-07, 0.586, -2.365e-08, 0.592, 0.5898, 0.592, 0.5898, 0.586, -2.365e-08, 0.594, 6.286e-07, 0.5972, 0.5898, 0.5972, 0.5898, 0.594, 6.286e-07, 0.6017, 2.738e-06, 0.6022, 0.5898, 0.6022, 0.5898, 0.6017, 2.738e-06, 0.6089, 5.905e-06, 0.6069, 0.5898, 0.6069, 0.5898, 0.6089, 5.905e-06, 0.6151, 1.029e-05, 0.611, 0.5898, 0.6619, 0.0004484, 0.6732, 0.5891, 0.667, 0.5888, 0.6578, 0.000258, 0.6578, 0.000258, 0.667, 0.5888, 0.66, 0.5885, 0.6532, 0.0001166, 0.6532, 0.0001166, 0.66, 0.5885, 0.6523, 0.5884, 0.6482, 2.945e-05, 0.6482, 2.945e-05, 0.6523, 0.5884, 0.6443, 0.5884, 0.643, 1.717e-08, 0.643, 1.717e-08, 0.6443, 0.5884, 0.6363, 0.5884, 0.6378, 2.945e-05, 0.6378, 2.945e-05, 0.6363, 0.5884, 0.6286, 0.5885, 0.6328, 0.0001166, 0.6328, 0.0001166, 0.6286, 0.5885, 0.6214, 0.5888, 0.6281, 0.000258, 0.6281, 0.000258, 0.6214, 0.5888, 0.6151, 0.5891, 0.624, 0.0004484, 0.5528, 7.16e-09, 0.5571, 0.5898, 0.5508, 0.5898, 0.5488, 8.751e-06, 0.5488, 8.751e-06, 0.5508, 0.5898, 0.5437, 0.5899, 0.5441, 1.524e-05, 0.5441, 1.524e-05, 0.5437, 0.5899, 0.536, 0.5899, 0.5391, 1.924e-05, 0.5391, 1.924e-05, 0.536, 0.5899, 0.528, 0.5899, 0.5339, 2.059e-05, 0.5339, 2.059e-05, 0.528, 0.5899, 0.52, 0.5899, 0.5287, 1.926e-05, 0.5287, 1.926e-05, 0.52, 0.5899, 0.5123, 0.5899, 0.5236, 1.524e-05, 0.5236, 1.524e-05, 0.5123, 0.5899, 0.5052, 0.5898, 0.519, 8.766e-06, 0.519, 8.766e-06, 0.5052, 0.5898, 0.499, 0.5898, 0.515, 1.091e-08, 0.4502, 0.5904, 0.441, 0.000704, 0.4471, 0.0004052, 0.4542, 0.5902, 0.4542, 0.5902, 0.4471, 0.0004052, 0.4542, 0.000183, 0.4588, 0.5901, 0.6361, 0.6188, 0.6376, 0.6267, 0.6376, 0.6347, 0.6361, 0.6426, 0.6331, 0.65, 0.6286, 0.6567, 0.623, 0.6624, 0.6164, 0.6669, 0.6091, 0.67, 0.6013, 0.6715, 0.5989, 0.6583, 0.6043, 0.6572, 0.6094, 0.6551, 0.6139, 0.652, 0.6179, 0.648, 0.6209, 0.6434, 0.623, 0.6382, 0.6241, 0.6327, 0.6241, 0.6271, 0.623, 0.6216, 0.6209, 0.6165, 0.6179, 0.6118, 0.614, 0.6078, 0.6094, 0.6047, 0.6043, 0.6026, 0.5989, 0.6015, 0.5933, 0.6015, 0.5934, 0.5898, 0.6013, 0.5898, 0.6091, 0.5914, 0.6164, 0.5945, 0.623, 0.599, 0.6287, 0.6046, 0.6331, 0.6113, 0.4588, 0.5901, 0.4542, 0.000183, 0.4619, 4.617e-05, 0.4639, 0.59, 0.4639, 0.59, 0.4619, 4.617e-05, 0.4699, 1.986e-08, 0.4691, 0.59, 0.455, 0.7905, 0.4598, 0.7885, 0.465, 0.7874, 0.4702, 0.7874, 0.4754, 0.7885, 0.4802, 0.7905, 0.4846, 0.7934, 0.4883, 0.7971, 0.4912, 0.8015, 0.4932, 0.8063, 0.4942, 0.8115, 0.4942, 0.8167, 0.4932, 0.8218, 0.4912, 0.8267, 0.4883, 0.8311, 0.4846, 0.8348, 0.4802, 0.8377, 0.4754, 0.8397, 0.4702, 0.8407, 0.465, 0.8407, 0.4598, 0.8397, 0.455, 0.8377, 0.4506, 0.8348, 0.4469, 0.8311, 0.444, 0.8267, 0.442, 0.8219, 0.441, 0.8167, 0.441, 0.8115, 0.442, 0.8063, 0.444, 0.8015, 0.4469, 0.7971, 0.4506, 0.7934, 0.5934, 0.5898, 0.5933, 0.6015, 0.5879, 0.6026, 0.5828, 0.6047, 0.5782, 0.6078, 0.5743, 0.6118, 0.5713, 0.6165, 0.5692, 0.6216, 0.5681, 0.6271, 0.5681, 0.6327, 0.5692, 0.6382, 0.5713, 0.6434, 0.5743, 0.648, 0.5782, 0.652, 0.5828, 0.6551, 0.5879, 0.6572, 0.5933, 0.6583, 0.5989, 0.6583, 0.6013, 0.6715, 0.5934, 0.6715, 0.5856, 0.67, 0.5783, 0.6669, 0.5717, 0.6624, 0.5661, 0.6567, 0.5617, 0.65, 0.5586, 0.6426, 0.5571, 0.6347, 0.5571, 0.6267, 0.5586, 0.6188, 0.5617, 0.6113, 0.5661, 0.6046, 0.5717, 0.599, 0.5783, 0.5945, 0.5856, 0.5914, 0.8352, 0.6202, 0.8353, 0.6336, 0.8253, 0.634, 0.8255, 0.6207, 0.834, 0.5975, 0.8325, 0.6058, 0.8232, 0.6063, 0.8245, 0.5979, 0.5854, 0.8138, 0.5856, 0.8226, 0.5758, 0.822, 0.5758, 0.8136, 0.5844, 0.8035, 0.5853, 0.806, 0.5757, 0.8059, 0.5754, 0.8032, 0.7927, 0.8168, 0.7929, 0.8013, 0.8027, 0.801, 0.8005, 0.8163, 0.8359, 0.6467, 0.8366, 0.6616, 0.8293, 0.662, 0.8259, 0.647, 0.8353, 0.6336, 0.8359, 0.6467, 0.8259, 0.647, 0.8253, 0.634, 0.8404, 0.6333, 0.8412, 0.6465, 0.8359, 0.6467, 0.8353, 0.6336, 0.8412, 0.6465, 0.8417, 0.6612, 0.8366, 0.6616, 0.8359, 0.6467, 0.793, 0.8361, 0.7927, 0.8168, 0.8005, 0.8163, 0.8003, 0.8355, 0.7879, 0.8364, 0.7874, 0.8174, 0.7927, 0.8168, 0.793, 0.8361, 0.7874, 0.8174, 0.7848, 0.801, 0.7929, 0.8013, 0.7927, 0.8168, 0.6654, 0.649, 0.6701, 0.649, 0.669, 0.6581, 0.6652, 0.6554, 0.6652, 0.6391, 0.6691, 0.6397, 0.6701, 0.649, 0.6654, 0.649, 0.5937, 0.8032, 0.5942, 0.8061, 0.5853, 0.806, 0.5844, 0.8035, 0.5853, 0.806, 0.5854, 0.8138, 0.5758, 0.8136, 0.5757, 0.8059, 0.5942, 0.8061, 0.5945, 0.8139, 0.5854, 0.8138, 0.5853, 0.806, 0.5945, 0.8139, 0.5943, 0.8229, 0.5856, 0.8226, 0.5854, 0.8138, 0.833, 0.589, 0.834, 0.5975, 0.8245, 0.5979, 0.8233, 0.5896, 0.8417, 0.589, 0.8397, 0.5975, 0.834, 0.5975, 0.833, 0.589, 0.8397, 0.5975, 0.8395, 0.6057, 0.8325, 0.6058, 0.834, 0.5975, 0.8325, 0.6058, 0.8352, 0.6202, 0.8255, 0.6207, 0.8232, 0.6063, 0.8395, 0.6057, 0.84, 0.6199, 0.8352, 0.6202, 0.8325, 0.6058, 0.84, 0.6199, 0.8404, 0.6333, 0.8353, 0.6336, 0.8352, 0.6202, 0.8201, 0.8016, 0.8231, 0.8017, 0.8216, 0.8232, 0.8186, 0.823, 0.8168, 0.8014, 0.8201, 0.8016, 0.8186, 0.823, 0.8153, 0.8228, 0.443, 0.7863, 0.4543, 0.7674, 0.4575, 0.7681, 0.4608, 0.7678, 0.464, 0.7667, 0.4669, 0.7646, 0.4695, 0.7619, 0.4717, 0.7584, 0.4733, 0.7544, 0.4742, 0.75, 0.4744, 0.7454, 0.4739, 0.7408, 0.4726, 0.7364, 0.4708, 0.7322, 0.4684, 0.7286, 0.4655, 0.7255, 0.4624, 0.7232, 0.4592, 0.7215, 0.4577, 0.7063, 0.4771, 0.714, 0.4799, 0.7288, 0.4817, 0.7421, 0.4799, 0.7555, 0.4771, 0.7696, 0.4705, 0.7773, 0.4629, 0.7854, 0.4538, 0.7868, 0.4458, 0.7874, 0.8133, 0.8013, 0.8168, 0.8014, 0.8153, 0.8228, 0.8121, 0.8226, 0.5955, 0.8362, 0.5955, 0.8326, 0.6171, 0.8316, 0.6171, 0.8351, 0.5955, 0.8326, 0.5955, 0.8286, 0.6172, 0.8276, 0.6171, 0.8316, 0.5955, 0.8286, 0.5955, 0.8242, 0.6172, 0.8232, 0.6172, 0.8276, 0.5955, 0.8242, 0.5963, 0.8196, 0.6173, 0.8187, 0.6172, 0.8232, 0.5963, 0.8196, 0.5956, 0.815, 0.6166, 0.8141, 0.6173, 0.8187, 0.5956, 0.815, 0.5957, 0.8106, 0.6166, 0.8096, 0.6166, 0.8141, 0.5957, 0.8106, 0.5957, 0.8065, 0.6167, 0.8055, 0.6166, 0.8096, 0.5957, 0.8065, 0.5958, 0.8029, 0.6157, 0.8019, 0.6167, 0.8055, 0.5958, 0.8029, 0.5959, 0.8001, 0.6172, 0.7991, 0.6157, 0.8019, 0.5571, 0.8034, 0.5601, 0.8032, 0.5611, 0.8247, 0.5581, 0.8246, 0.5601, 0.8032, 0.5634, 0.8039, 0.5642, 0.8249, 0.5611, 0.8247, 0.5634, 0.8039, 0.5666, 0.8035, 0.5672, 0.825, 0.5642, 0.8249, 0.5666, 0.8035, 0.5699, 0.8039, 0.5702, 0.8251, 0.5672, 0.825, 0.5699, 0.8039, 0.5729, 0.8037, 0.5729, 0.8252, 0.5702, 0.8251, 0.5729, 0.8037, 0.5754, 0.8036, 0.5754, 0.8254, 0.5729, 0.8252, 0.6347, 0.8405, 0.6343, 0.8394, 0.6568, 0.8389, 0.6565, 0.8421, 0.6343, 0.8394, 0.635, 0.8362, 0.6571, 0.8366, 0.6568, 0.8389, 0.635, 0.8362, 0.6342, 0.8328, 0.6575, 0.8323, 0.6571, 0.8366, 0.6342, 0.8328, 0.634, 0.8269, 0.6572, 0.8269, 0.6575, 0.8323, 0.634, 0.8269, 0.634, 0.8221, 0.657, 0.8222, 0.6572, 0.8269, 0.634, 0.8221, 0.6342, 0.8173, 0.6572, 0.8172, 0.657, 0.8222, 0.6342, 0.8173, 0.6346, 0.8128, 0.6568, 0.8131, 0.6572, 0.8172, 0.6346, 0.8128, 0.6353, 0.8083, 0.6567, 0.809, 0.6568, 0.8131, 0.6353, 0.8083, 0.6354, 0.8047, 0.6566, 0.8055, 0.6567, 0.809, 0.6354, 0.8047, 0.6356, 0.8019, 0.6574, 0.8029, 0.6566, 0.8055, 0.6356, 0.8019, 0.6357, 0.7995, 0.6575, 0.7988, 0.6574, 0.8029, 0.8027, 0.8015, 0.8053, 0.801, 0.8061, 0.8228, 0.803, 0.8232, 0.8053, 0.801, 0.8099, 0.801, 0.809, 0.8226, 0.8061, 0.8228, 0.8099, 0.801, 0.8133, 0.8013, 0.8121, 0.8226, 0.809, 0.8226, 0.82, 0.7899, 0.8004, 0.7972, 0.7848, 0.801, 0.7851, 0.7734, 0.7878, 0.7761, 0.7895, 0.7787, 0.7935, 0.7826, 0.7964, 0.7812, 0.7993, 0.7813, 0.8024, 0.7806, 0.8055, 0.7791, 0.8085, 0.7768, 0.8113, 0.7738, 0.8138, 0.7702, 0.8156, 0.7661, 0.8169, 0.7617, 0.8175, 0.757, 0.8174, 0.7524, 0.8165, 0.7481, 0.815, 0.744, 0.813, 0.7405, 0.8201, 0.734, 0.8228, 0.7484, 0.8244, 0.7616, 0.8226, 0.7747, 0.441, 0.7823, 0.441, 0.7018, 0.4577, 0.7063, 0.4592, 0.7215, 0.4557, 0.721, 0.4511, 0.7207, 0.4485, 0.7222, 0.4459, 0.7244, 0.4441, 0.7272, 0.4427, 0.7307, 0.4419, 0.7351, 0.4413, 0.7396, 0.4414, 0.7445, 0.4421, 0.7493, 0.4432, 0.7552, 0.4452, 0.7588, 0.447, 0.762, 0.4485, 0.7632, 0.4511, 0.7659, 0.4543, 0.7674, 0.443, 0.7863, 0.7851, 0.7734, 0.7848, 0.7214, 0.7868, 0.7175, 0.7894, 0.7162, 0.7972, 0.7169, 0.8058, 0.718, 0.8134, 0.726, 0.8201, 0.734, 0.813, 0.7405, 0.8104, 0.7378, 0.8075, 0.7358, 0.8045, 0.7347, 0.8014, 0.7345, 0.7984, 0.7351, 0.7956, 0.7368, 0.793, 0.7392, 0.7908, 0.7426, 0.7885, 0.745, 0.7871, 0.7494, 0.7868, 0.7548, 0.7863, 0.7595, 0.7859, 0.7645, 0.7862, 0.7686, 0.7867, 0.7726, 0.7878, 0.7761, 0.6475, 0.5898, 0.6539, 0.5902, 0.6578, 0.6423, 0.6556, 0.6698, 0.6458, 0.6705, 0.6376, 0.6703, 0.6376, 0.5898, 0.6578, 0.5913, 0.6713, 0.5898, 0.6707, 0.6006, 0.6673, 0.6052, 0.6623, 0.6107, 0.6578, 0.6145, 0.6615, 0.6076, 0.662, 0.6014, 0.6713, 0.616, 0.6672, 0.626, 0.6676, 0.6322, 0.6713, 0.6391, 0.6668, 0.6354, 0.6619, 0.6299, 0.6585, 0.6253, 0.6578, 0.6145, 0.4905, 0.6478, 0.4979, 0.6478, 0.4979, 0.6539, 0.4905, 0.6539, 0.6652, 0.6445, 0.6578, 0.6444, 0.6578, 0.6391, 0.6652, 0.6392, 0.6652, 0.6551, 0.6578, 0.6551, 0.6578, 0.6506, 0.6652, 0.6507, 0.6726, 0.6682, 0.6652, 0.6682, 0.6652, 0.6581, 0.6726, 0.6581, 0.4906, 0.6415, 0.498, 0.6415, 0.4979, 0.6478, 0.4905, 0.6478, 0.6652, 0.6507, 0.6578, 0.6506, 0.6578, 0.6444, 0.6652, 0.6445, 0.4905, 0.6539, 0.4979, 0.6539, 0.498, 0.6644, 0.4906, 0.6644, 0.6578, 0.6686, 0.6578, 0.6552, 0.6652, 0.6551, 0.6652, 0.6686])
_ca = me_plane_002.color_attributes.new('Attribute', 'BYTE_COLOR', 'CORNER')
_ca.data.foreach_set('color', [1.0, 1.0, 1.0, 1.0, 1.0, 1.0, 1.0, 1.0, 1.0, 1.0, 1.0, 1.0, 1.0, 1.0, 1.0, 1.0, 1.0, 1.0, 1.0, 1.0, 1.0, 1.0, 1.0, 1.0, 1.0, 1.0, 1.0, 1.0, 1.0, 1.0, 1.0, 1.0, 1.0, 1.0, 1.0, 1.0, 1.0, 1.0, 1.0, 1.0, 1.0, 1.0, 1.0, 1.0, 1.0, 1.0, 1.0, 1.0, 1.0, 1.0, 1.0, 1.0, 1.0, 1.0, 1.0, 1.0, 1.0, 1.0, 1.0, 1.0, 1.0, 1.0, 1.0, 1.0, 1.0, 1.0, 1.0, 1.0, 1.0, 1.0, 1.0, 1.0, 1.0, 1.0, 1.0, 1.0, 1.0, 1.0, 1.0, 1.0, 1.0, 1.0, 1.0, 1.0, 1.0, 1.0, 1.0, 1.0, 1.0, 1.0, 1.0, 1.0, 1.0, 1.0, 1.0, 1.0, 1.0, 1.0, 1.0, 1.0, 1.0, 1.0, 1.0, 1.0, 1.0, 1.0, 1.0, 1.0, 1.0, 1.0, 1.0, 1.0, 1.0, 1.0, 1.0, 1.0, 1.0, 1.0, 1.0, 1.0, 1.0, 1.0, 1.0, 1.0, 1.0, 1.0, 1.0, 1.0, 1.0, 1.0, 1.0, 1.0, 1.0, 1.0, 1.0, 1.0, 1.0, 1.0, 1.0, 1.0, 1.0, 1.0, 1.0, 1.0, 1.0, 1.0, 1.0, 1.0, 1.0, 1.0, 1.0, 1.0, 1.0, 1.0, 1.0, 1.0, 1.0, 1.0, 1.0, 1.0, 1.0, 1.0, 1.0, 1.0, 1.0, 1.0, 1.0, 1.0, 1.0, 1.0, 1.0, 1.0, 1.0, 1.0, 1.0, 1.0, 1.0, 1.0, 1.0, 1.0, 1.0, 1.0, 1.0, 1.0, 1.0, 1.0, 1.0, 1.0, 1.0, 1.0, 1.0, 1.0, 1.0, 1.0, 1.0, 1.0, 1.0, 1.0, 1.0, 1.0, 1.0, 1.0, 1.0, 1.0, 1.0, 1.0, 1.0, 1.0, 1.0, 1.0, 1.0, 1.0, 1.0, 1.0, 1.0, 1.0, 1.0, 1.0, 1.0, 1.0, 1.0, 1.0, 1.0, 1.0, 1.0, 1.0, 1.0, 1.0, 1.0, 1.0, 1.0, 1.0, 1.0, 1.0, 1.0, 1.0, 1.0, 1.0, 1.0, 1.0, 1.0, 1.0, 1.0, 1.0, 1.0, 1.0, 1.0, 1.0, 1.0, 1.0, 1.0, 1.0, 1.0, 1.0, 1.0, 1.0, 1.0, 1.0, 1.0, 1.0, 1.0, 1.0, 1.0, 1.0, 1.0, 1.0, 1.0, 1.0, 1.0, 1.0, 1.0, 1.0, 1.0, 1.0, 1.0, 1.0, 1.0, 1.0, 1.0, 1.0, 1.0, 1.0, 1.0, 1.0, 1.0, 1.0, 1.0, 1.0, 1.0, 1.0, 1.0, 1.0, 1.0, 1.0, 1.0, 1.0, 1.0, 1.0, 1.0, 1.0, 1.0, 1.0, 1.0, 1.0, 1.0, 1.0, 1.0, 1.0, 1.0, 1.0, 1.0, 1.0, 1.0, 1.0, 1.0, 1.0, 1.0, 1.0, 1.0, 1.0, 1.0, 1.0, 1.0, 1.0, 1.0, 1.0, 1.0, 1.0, 1.0, 1.0, 1.0, 1.0, 1.0, 1.0, 1.0, 1.0, 1.0, 1.0, 1.0, 1.0, 1.0, 1.0, 1.0, 1.0, 1.0, 1.0, 1.0, 1.0, 1.0, 1.0, 1.0, 1.0, 1.0, 1.0, 1.0, 1.0, 1.0, 1.0, 1.0, 1.0, 1.0, 1.0, 1.0, 1.0, 1.0, 1.0, 1.0, 1.0, 1.0, 1.0, 1.0, 1.0, 1.0, 1.0, 1.0, 1.0, 1.0, 1.0, 1.0, 1.0, 1.0, 1.0, 1.0, 1.0, 1.0, 1.0, 1.0, 1.0, 1.0, 1.0, 1.0, 1.0, 1.0, 1.0, 1.0, 1.0, 1.0, 1.0, 1.0, 1.0, 1.0, 1.0, 1.0, 1.0, 1.0, 1.0, 1.0, 1.0, 1.0, 1.0, 1.0, 1.0, 1.0, 1.0, 1.0, 1.0, 1.0, 1.0, 1.0, 1.0, 1.0, 1.0, 1.0, 1.0, 1.0, 1.0, 1.0, 1.0, 1.0, 1.0, 1.0, 1.0, 1.0, 1.0, 1.0, 1.0, 1.0, 1.0, 1.0, 1.0, 1.0, 1.0, 1.0, 1.0, 1.0, 1.0, 1.0, 1.0, 1.0, 1.0, 1.0, 1.0, 1.0, 1.0, 1.0, 1.0, 1.0, 1.0, 1.0, 1.0, 1.0, 1.0, 1.0, 1.0, 1.0, 1.0, 1.0, 1.0, 1.0, 1.0, 1.0, 1.0, 1.0, 1.0, 1.0, 1.0, 1.0, 1.0, 1.0, 1.0, 1.0, 1.0, 1.0, 1.0, 1.0, 1.0, 1.0, 1.0, 1.0, 1.0, 1.0, 1.0, 1.0, 1.0, 1.0, 1.0, 1.0, 1.0, 1.0, 1.0, 1.0, 1.0, 1.0, 1.0, 1.0, 1.0, 1.0, 1.0, 1.0, 1.0, 1.0, 1.0, 1.0, 1.0, 1.0, 1.0, 1.0, 1.0, 1.0, 1.0, 1.0, 1.0, 1.0, 1.0, 1.0, 1.0, 1.0, 1.0, 1.0, 1.0, 1.0, 1.0, 1.0, 1.0, 1.0, 1.0, 1.0, 1.0, 1.0, 1.0, 1.0, 1.0, 1.0, 1.0, 1.0, 1.0, 1.0, 1.0, 1.0, 1.0, 1.0, 1.0, 1.0, 1.0, 1.0, 1.0, 1.0, 1.0, 1.0, 1.0, 1.0, 1.0, 1.0, 1.0, 1.0, 1.0, 1.0, 1.0, 1.0, 1.0, 1.0, 1.0, 1.0, 1.0, 1.0, 1.0, 1.0, 1.0, 1.0, 1.0, 1.0, 1.0, 1.0, 1.0, 1.0, 1.0, 1.0, 1.0, 1.0, 1.0, 1.0, 1.0, 1.0, 1.0, 1.0, 1.0, 1.0, 1.0, 1.0, 1.0, 1.0, 1.0, 1.0, 1.0, 1.0, 1.0, 1.0, 1.0, 1.0, 1.0, 1.0, 1.0, 1.0, 1.0, 1.0, 1.0, 1.0, 1.0, 1.0, 1.0, 1.0, 1.0, 1.0, 1.0, 1.0, 1.0, 1.0, 1.0, 1.0, 1.0, 1.0, 1.0, 1.0, 1.0, 1.0, 1.0, 1.0, 1.0, 1.0, 1.0, 1.0, 1.0, 1.0, 1.0, 1.0, 1.0, 1.0, 1.0, 1.0, 1.0, 1.0, 1.0, 1.0, 1.0, 1.0, 1.0, 1.0, 1.0, 1.0, 1.0, 1.0, 1.0, 1.0, 1.0, 1.0, 1.0, 1.0, 1.0, 1.0, 1.0, 1.0, 1.0, 1.0, 1.0, 1.0, 1.0, 1.0, 1.0, 1.0, 1.0, 1.0, 1.0, 1.0, 1.0, 1.0, 1.0, 1.0, 1.0, 1.0, 1.0, 1.0, 1.0, 1.0, 1.0, 1.0, 1.0, 1.0, 1.0, 1.0, 1.0, 1.0, 1.0, 1.0, 1.0, 1.0, 1.0, 1.0, 1.0, 1.0, 1.0, 1.0, 1.0, 1.0, 1.0, 1.0, 1.0, 1.0, 1.0, 1.0, 1.0, 1.0, 1.0, 1.0, 1.0, 1.0, 1.0, 1.0, 1.0, 1.0, 1.0, 1.0, 1.0, 1.0, 1.0, 1.0, 1.0, 1.0, 1.0, 1.0, 1.0, 1.0, 1.0, 1.0, 1.0, 1.0, 1.0, 1.0, 1.0, 1.0, 1.0, 1.0, 1.0, 1.0, 1.0, 1.0, 1.0, 1.0, 1.0, 1.0, 1.0, 1.0, 1.0, 1.0, 1.0, 1.0, 1.0, 1.0, 1.0, 1.0, 1.0, 1.0, 1.0, 1.0, 1.0, 1.0, 1.0, 1.0, 1.0, 1.0, 1.0, 1.0, 1.0, 1.0, 1.0, 1.0, 1.0, 1.0, 1.0, 1.0, 1.0, 1.0, 1.0, 1.0, 1.0, 1.0, 1.0, 1.0, 1.0, 1.0, 1.0, 1.0, 1.0, 1.0, 1.0, 1.0, 1.0, 1.0, 1.0, 1.0, 1.0, 1.0, 1.0, 1.0, 1.0, 1.0, 1.0, 1.0, 1.0, 1.0, 1.0, 1.0, 1.0, 1.0, 1.0, 1.0, 1.0, 1.0, 1.0, 1.0, 1.0, 1.0, 1.0, 1.0, 1.0, 1.0, 1.0, 1.0, 1.0, 1.0, 1.0, 1.0, 1.0, 1.0, 1.0, 1.0, 1.0, 1.0, 1.0, 1.0, 1.0, 1.0, 1.0, 1.0, 1.0, 1.0, 1.0, 1.0, 1.0, 1.0, 1.0, 1.0, 1.0, 1.0, 1.0, 1.0, 1.0, 1.0, 1.0, 1.0, 1.0, 1.0, 1.0, 1.0, 1.0, 1.0, 1.0, 1.0, 1.0, 1.0, 1.0, 1.0, 1.0, 1.0, 1.0, 1.0, 1.0, 1.0, 1.0, 1.0, 1.0, 1.0, 1.0, 1.0, 1.0, 1.0, 1.0, 1.0, 1.0, 1.0, 1.0, 1.0, 1.0, 1.0, 1.0, 1.0, 1.0, 1.0, 1.0, 1.0, 1.0, 1.0, 1.0, 1.0, 1.0, 1.0, 1.0, 1.0, 1.0, 1.0, 1.0, 1.0, 1.0, 1.0, 1.0, 1.0, 1.0, 1.0, 1.0, 1.0, 1.0, 1.0, 1.0, 1.0, 1.0, 1.0, 1.0, 1.0, 1.0, 1.0, 1.0, 1.0, 1.0, 1.0, 1.0, 1.0, 1.0, 1.0, 1.0, 1.0, 1.0, 1.0, 1.0, 1.0, 1.0, 1.0, 1.0, 1.0, 1.0, 1.0, 1.0, 1.0, 1.0, 1.0, 1.0, 1.0, 1.0, 1.0, 1.0, 1.0, 1.0, 1.0, 1.0, 1.0, 1.0, 1.0, 1.0, 1.0, 1.0, 1.0, 1.0, 1.0, 1.0, 1.0, 1.0, 1.0, 1.0, 1.0, 1.0, 1.0, 1.0, 1.0, 1.0, 1.0, 1.0, 1.0, 1.0, 1.0, 1.0, 1.0, 1.0, 1.0, 1.0, 1.0, 1.0, 1.0, 1.0, 1.0, 1.0, 1.0, 1.0, 1.0, 1.0, 1.0, 1.0, 1.0, 1.0, 1.0, 1.0, 1.0, 1.0, 1.0, 1.0, 1.0, 1.0, 1.0, 1.0, 1.0, 1.0, 1.0, 1.0, 1.0, 1.0, 1.0, 1.0, 1.0, 1.0, 1.0, 1.0, 1.0, 1.0, 1.0, 1.0, 1.0, 1.0, 1.0, 1.0, 1.0, 1.0, 1.0, 1.0, 1.0, 1.0, 1.0, 1.0, 1.0, 1.0, 1.0, 1.0, 1.0, 1.0, 1.0, 1.0, 1.0, 1.0, 1.0, 1.0, 1.0, 1.0, 1.0, 1.0, 1.0, 1.0, 1.0, 1.0, 1.0, 1.0, 1.0, 1.0, 1.0, 1.0, 1.0, 1.0, 1.0, 1.0, 1.0, 1.0, 1.0, 1.0, 1.0, 1.0, 1.0, 1.0, 1.0, 1.0, 1.0, 1.0, 1.0, 1.0, 1.0, 1.0, 1.0, 1.0, 1.0, 1.0, 1.0, 1.0, 1.0, 1.0, 1.0, 1.0, 1.0, 1.0, 1.0, 1.0, 1.0, 1.0, 1.0, 1.0, 1.0, 1.0, 1.0, 1.0, 1.0, 1.0, 1.0, 1.0, 1.0, 1.0, 1.0, 1.0, 1.0, 1.0, 1.0, 1.0, 1.0, 1.0, 1.0, 1.0, 1.0, 1.0, 1.0, 1.0, 1.0, 1.0, 1.0, 1.0, 1.0, 1.0, 1.0, 1.0, 1.0, 1.0, 1.0, 1.0, 1.0, 1.0, 1.0, 1.0, 1.0, 1.0, 1.0, 1.0, 1.0, 1.0, 1.0, 1.0, 1.0, 1.0, 1.0, 1.0, 1.0, 1.0, 1.0, 1.0, 1.0, 1.0, 1.0, 1.0, 1.0, 1.0, 1.0, 1.0, 1.0, 1.0, 1.0, 1.0, 1.0, 1.0, 1.0, 1.0, 1.0, 1.0, 1.0, 1.0, 1.0, 1.0, 1.0, 1.0, 1.0, 1.0, 1.0, 1.0, 1.0, 1.0, 1.0, 1.0, 1.0, 1.0, 1.0, 1.0, 1.0, 1.0, 1.0, 1.0, 1.0, 1.0, 1.0, 1.0, 1.0, 1.0, 1.0, 1.0, 1.0, 1.0, 1.0, 1.0, 1.0, 1.0, 1.0, 1.0, 1.0, 1.0, 1.0, 1.0, 1.0, 1.0, 1.0, 1.0, 1.0, 1.0, 1.0, 1.0, 1.0, 1.0, 1.0, 1.0, 1.0, 1.0, 1.0, 1.0, 1.0, 1.0, 1.0, 1.0, 1.0, 1.0, 1.0, 1.0, 1.0, 1.0, 1.0, 1.0, 1.0, 1.0, 1.0, 1.0, 1.0, 1.0, 1.0, 1.0, 1.0, 1.0, 1.0, 1.0, 1.0, 1.0, 1.0, 1.0, 1.0, 1.0, 1.0, 1.0, 1.0, 1.0, 1.0, 1.0, 1.0, 1.0, 1.0, 1.0, 1.0, 1.0, 1.0, 1.0, 1.0, 1.0, 1.0, 1.0, 1.0, 1.0, 1.0, 1.0, 1.0, 1.0, 1.0, 1.0, 1.0, 1.0, 1.0, 1.0, 1.0, 1.0, 1.0, 1.0, 1.0, 1.0, 1.0, 1.0, 1.0, 1.0, 1.0, 1.0, 1.0, 1.0, 1.0, 1.0, 1.0, 1.0, 1.0, 1.0, 1.0, 1.0, 1.0, 1.0, 1.0, 1.0, 1.0, 1.0, 1.0, 1.0, 1.0, 1.0, 1.0, 1.0, 1.0, 1.0, 1.0, 1.0, 1.0, 1.0, 1.0, 1.0, 1.0, 1.0, 1.0, 1.0, 1.0, 1.0, 1.0, 1.0, 1.0, 1.0, 1.0, 1.0, 1.0, 1.0, 1.0, 1.0, 1.0, 1.0, 1.0, 1.0, 1.0, 1.0, 1.0, 1.0, 1.0, 1.0, 1.0, 1.0, 1.0, 1.0, 1.0, 1.0, 1.0, 1.0, 1.0, 1.0, 1.0, 1.0, 1.0, 1.0, 1.0, 1.0, 1.0, 1.0, 1.0, 1.0, 1.0, 1.0, 1.0, 1.0, 1.0, 1.0, 1.0, 1.0, 1.0, 1.0, 1.0, 1.0, 1.0, 1.0, 1.0, 1.0, 1.0, 1.0, 1.0, 1.0, 1.0, 1.0, 1.0, 1.0, 1.0, 1.0, 1.0, 1.0, 1.0, 1.0, 1.0, 1.0, 1.0, 1.0, 1.0, 1.0, 1.0, 1.0, 1.0, 1.0, 1.0, 1.0, 1.0, 1.0, 1.0, 1.0, 1.0, 1.0, 1.0, 1.0, 1.0, 1.0, 1.0, 1.0, 1.0, 1.0, 1.0, 1.0, 1.0, 1.0, 1.0, 1.0, 1.0, 1.0, 1.0, 1.0, 1.0, 1.0, 1.0, 1.0, 1.0, 1.0, 1.0, 1.0, 1.0, 1.0, 1.0, 1.0, 1.0, 1.0, 1.0, 1.0, 1.0, 1.0, 1.0, 1.0, 1.0, 1.0, 1.0, 1.0, 1.0, 1.0, 1.0, 1.0, 1.0, 1.0, 1.0, 1.0, 1.0, 1.0, 1.0, 1.0, 1.0, 1.0, 1.0, 1.0, 1.0, 1.0, 1.0, 1.0, 1.0, 1.0, 1.0, 1.0, 1.0, 1.0, 1.0, 1.0, 1.0, 1.0, 1.0, 1.0, 1.0, 1.0, 1.0, 1.0, 1.0, 1.0, 1.0, 1.0, 1.0, 1.0, 1.0, 1.0, 1.0, 1.0, 1.0, 1.0, 1.0, 1.0, 1.0, 1.0, 1.0, 1.0, 1.0, 1.0, 1.0, 1.0, 1.0, 1.0, 1.0, 1.0, 1.0, 1.0, 1.0, 1.0, 1.0, 1.0, 1.0, 1.0, 1.0, 1.0, 1.0, 1.0, 1.0, 1.0, 1.0, 1.0, 1.0, 1.0, 1.0, 1.0, 1.0, 1.0, 1.0, 1.0, 1.0, 1.0, 1.0, 1.0, 1.0, 1.0, 1.0, 1.0, 1.0, 1.0, 1.0, 1.0, 1.0, 1.0, 1.0, 1.0, 1.0, 1.0, 1.0, 1.0, 1.0, 1.0, 1.0, 1.0, 1.0, 1.0, 1.0, 1.0, 1.0, 1.0, 1.0, 1.0, 1.0, 1.0, 1.0, 1.0, 1.0, 1.0, 1.0, 1.0, 1.0, 1.0, 1.0, 1.0, 1.0, 1.0, 1.0, 1.0, 1.0, 1.0, 1.0, 1.0, 1.0, 1.0, 1.0, 1.0, 1.0, 1.0, 1.0, 1.0, 1.0, 1.0, 1.0, 1.0, 1.0, 1.0, 1.0, 1.0, 1.0, 1.0, 1.0, 1.0, 1.0, 1.0, 1.0, 1.0, 1.0, 1.0, 1.0, 1.0, 1.0, 1.0, 1.0, 1.0, 1.0, 1.0, 1.0, 1.0, 1.0, 1.0, 1.0, 1.0, 1.0, 1.0, 1.0, 1.0, 1.0, 1.0, 1.0, 1.0, 1.0, 1.0, 1.0, 1.0, 1.0, 1.0, 1.0, 1.0, 1.0, 1.0, 1.0, 1.0, 1.0, 1.0, 1.0, 1.0, 1.0, 1.0, 1.0, 1.0, 1.0, 1.0, 1.0, 1.0, 1.0, 1.0, 1.0, 1.0, 1.0, 1.0, 1.0, 1.0, 1.0, 1.0, 1.0, 1.0, 1.0, 1.0, 1.0, 1.0, 1.0, 1.0, 1.0, 1.0, 1.0, 1.0, 1.0, 1.0, 1.0, 1.0, 1.0, 1.0, 1.0, 1.0, 1.0, 1.0, 1.0, 1.0, 1.0, 1.0, 1.0, 1.0, 1.0, 1.0, 1.0, 1.0, 1.0, 1.0, 1.0, 1.0, 1.0, 1.0, 1.0, 1.0, 1.0, 1.0, 1.0, 1.0, 1.0, 1.0, 1.0, 1.0, 1.0, 1.0, 1.0, 1.0, 1.0, 1.0, 1.0, 1.0, 1.0, 1.0, 1.0, 1.0, 1.0, 1.0, 1.0, 1.0, 1.0, 1.0, 1.0, 1.0, 1.0, 1.0, 1.0, 1.0, 1.0, 1.0, 1.0, 1.0, 1.0, 1.0, 1.0, 1.0, 1.0, 1.0, 1.0, 1.0, 1.0, 1.0, 1.0, 1.0, 1.0, 1.0, 1.0, 1.0, 1.0, 1.0, 1.0, 1.0, 1.0, 1.0, 1.0, 1.0, 1.0, 1.0, 1.0, 1.0, 1.0, 1.0, 1.0, 1.0, 1.0, 1.0, 1.0, 1.0, 1.0, 1.0, 1.0, 1.0, 1.0, 1.0, 1.0, 1.0, 1.0, 1.0, 1.0, 1.0, 1.0, 1.0, 1.0, 1.0, 1.0, 1.0, 1.0, 1.0, 1.0, 1.0, 1.0, 1.0, 1.0, 1.0, 1.0, 1.0, 1.0, 1.0, 1.0, 1.0, 1.0, 1.0, 1.0, 1.0, 1.0, 1.0, 1.0, 1.0, 1.0, 1.0, 1.0, 1.0, 1.0, 1.0, 1.0, 1.0, 1.0, 1.0, 1.0, 1.0, 1.0, 1.0, 1.0, 1.0, 1.0, 1.0, 1.0, 1.0, 1.0, 1.0, 1.0, 1.0, 1.0, 1.0, 1.0, 1.0, 1.0, 1.0, 1.0, 1.0, 1.0, 1.0, 1.0, 1.0, 1.0, 1.0, 1.0, 1.0, 1.0, 1.0, 1.0, 1.0, 1.0, 1.0, 1.0, 1.0, 1.0, 1.0, 1.0, 1.0, 1.0, 1.0, 1.0, 1.0, 1.0, 1.0, 1.0, 1.0, 1.0, 1.0, 1.0, 1.0, 1.0, 1.0, 1.0, 1.0, 1.0, 1.0, 1.0, 1.0, 1.0, 1.0, 1.0, 1.0, 1.0, 1.0, 1.0, 1.0, 1.0, 1.0, 1.0, 1.0, 1.0, 1.0, 1.0, 1.0, 1.0, 1.0, 1.0, 1.0, 1.0, 1.0, 1.0, 1.0, 1.0, 1.0, 1.0, 1.0, 1.0, 1.0, 1.0, 1.0, 1.0, 1.0, 1.0, 1.0, 1.0, 1.0, 1.0, 1.0, 1.0, 1.0, 1.0, 1.0, 1.0, 1.0, 1.0, 1.0, 1.0, 1.0, 1.0, 1.0, 1.0, 1.0, 1.0, 1.0, 1.0, 1.0, 1.0, 1.0, 1.0, 1.0, 1.0, 1.0, 1.0, 1.0, 1.0, 1.0, 1.0, 1.0, 1.0, 1.0, 1.0, 1.0, 1.0, 1.0, 1.0, 1.0, 1.0, 1.0, 1.0, 1.0, 1.0, 1.0, 1.0, 1.0, 1.0, 1.0, 1.0, 1.0, 1.0, 1.0, 1.0, 1.0, 1.0, 1.0, 1.0, 1.0, 1.0, 1.0, 1.0, 1.0, 1.0, 1.0, 1.0, 1.0, 1.0, 1.0, 1.0, 1.0, 1.0, 1.0, 1.0, 1.0, 1.0, 1.0, 1.0, 1.0, 1.0, 1.0, 1.0, 1.0, 1.0, 1.0, 1.0, 1.0, 1.0, 1.0, 1.0, 1.0, 1.0, 1.0, 1.0, 1.0, 1.0, 1.0, 1.0, 1.0, 1.0, 1.0, 1.0, 1.0, 1.0, 1.0, 1.0, 1.0, 1.0, 1.0, 1.0, 1.0, 1.0, 1.0, 1.0, 1.0, 1.0, 1.0, 1.0, 1.0, 1.0, 1.0, 1.0, 1.0, 1.0, 1.0, 1.0, 1.0, 1.0, 1.0, 1.0, 1.0, 1.0, 1.0, 1.0, 1.0, 1.0, 1.0, 1.0, 1.0, 1.0, 1.0, 1.0, 1.0, 1.0, 1.0, 1.0, 1.0, 1.0, 1.0, 1.0, 1.0, 1.0, 1.0, 1.0, 1.0, 1.0, 1.0, 1.0, 1.0, 1.0, 1.0, 1.0, 1.0, 1.0, 1.0, 1.0, 1.0, 1.0, 1.0, 1.0, 1.0, 1.0, 1.0, 1.0, 1.0, 1.0, 1.0, 1.0, 1.0, 1.0, 1.0, 1.0, 1.0, 1.0, 1.0, 1.0, 1.0, 1.0, 1.0, 1.0, 1.0, 1.0, 1.0, 1.0, 1.0, 1.0, 1.0, 1.0, 1.0, 1.0, 1.0, 1.0, 1.0, 1.0, 1.0, 1.0, 1.0, 1.0, 1.0, 1.0, 1.0, 1.0, 1.0, 1.0, 1.0, 1.0, 1.0, 1.0, 1.0, 1.0, 1.0, 1.0, 1.0, 1.0, 1.0, 1.0, 1.0, 1.0, 1.0, 1.0, 1.0, 1.0, 1.0, 1.0, 1.0, 1.0, 1.0, 1.0, 1.0, 1.0, 1.0, 1.0, 1.0, 1.0, 1.0, 1.0, 1.0, 1.0, 1.0, 1.0, 1.0, 1.0, 1.0, 1.0, 1.0, 1.0, 1.0, 1.0, 1.0, 1.0, 1.0, 1.0, 1.0, 1.0, 1.0, 1.0, 1.0, 1.0, 1.0, 1.0, 1.0, 1.0, 1.0, 1.0, 1.0, 1.0, 1.0, 1.0, 1.0, 1.0, 1.0, 1.0, 1.0, 1.0, 1.0, 1.0, 1.0, 1.0, 1.0, 1.0, 1.0, 1.0, 1.0, 1.0, 1.0, 1.0, 1.0, 1.0, 1.0, 1.0, 1.0, 1.0, 1.0, 1.0, 1.0, 1.0, 1.0, 1.0, 1.0, 1.0, 1.0, 1.0, 1.0, 1.0, 1.0, 1.0, 1.0, 1.0, 1.0, 1.0, 1.0, 1.0, 1.0, 1.0, 1.0, 1.0, 1.0, 1.0, 1.0, 1.0, 1.0, 1.0, 1.0, 1.0, 1.0, 1.0, 1.0, 1.0, 1.0, 1.0, 1.0, 1.0, 1.0, 1.0, 1.0, 1.0, 1.0, 1.0, 1.0, 1.0, 1.0, 1.0, 1.0, 1.0, 1.0, 1.0, 1.0, 1.0, 1.0, 1.0, 1.0, 1.0, 1.0, 1.0, 1.0, 1.0, 1.0, 1.0, 1.0, 1.0, 1.0, 1.0, 1.0, 1.0, 1.0, 1.0, 1.0, 1.0, 1.0, 1.0, 1.0, 1.0, 1.0, 1.0, 1.0, 1.0, 1.0, 1.0, 1.0, 1.0, 1.0, 1.0, 1.0, 1.0, 1.0, 1.0, 1.0, 1.0, 1.0, 1.0, 1.0, 1.0, 1.0, 1.0, 1.0, 1.0, 1.0, 1.0, 1.0, 1.0, 1.0, 1.0, 1.0, 1.0, 1.0, 1.0, 1.0, 1.0, 1.0, 1.0, 1.0, 1.0, 1.0, 1.0, 1.0, 1.0, 1.0, 1.0, 1.0, 1.0, 1.0, 1.0, 1.0, 1.0, 1.0, 1.0, 1.0, 1.0, 1.0, 1.0, 1.0, 1.0, 1.0, 1.0, 1.0, 1.0, 1.0, 1.0, 1.0, 1.0, 1.0, 1.0, 1.0, 1.0, 1.0, 1.0, 1.0, 1.0, 1.0, 1.0, 1.0, 1.0, 1.0, 1.0, 1.0, 1.0, 1.0, 1.0, 1.0, 1.0, 1.0, 1.0, 1.0, 1.0, 1.0, 1.0, 1.0, 1.0, 1.0, 1.0, 1.0, 1.0, 1.0, 1.0, 1.0, 1.0, 1.0, 1.0, 1.0, 1.0, 1.0, 1.0, 1.0, 1.0, 1.0, 1.0, 1.0, 1.0, 1.0, 1.0, 1.0, 1.0, 1.0, 1.0, 1.0, 1.0, 1.0, 1.0, 1.0, 1.0, 1.0, 1.0, 1.0, 1.0, 1.0, 1.0, 1.0, 1.0, 1.0, 1.0, 1.0, 1.0, 1.0, 1.0, 1.0, 1.0, 1.0, 1.0, 1.0, 1.0, 1.0, 1.0, 1.0, 1.0, 1.0, 1.0, 1.0, 1.0, 1.0, 1.0, 1.0, 1.0, 1.0, 1.0, 1.0, 1.0, 1.0, 1.0, 1.0, 1.0, 1.0, 1.0, 1.0, 1.0, 1.0, 1.0, 1.0, 1.0, 1.0, 1.0, 1.0, 1.0, 1.0, 1.0, 1.0, 1.0, 1.0, 1.0, 1.0, 1.0, 1.0, 1.0, 1.0, 1.0, 1.0, 1.0, 1.0, 1.0, 1.0, 1.0, 1.0, 1.0, 1.0, 1.0, 1.0, 1.0, 1.0, 1.0, 1.0, 1.0, 1.0, 1.0, 1.0, 1.0, 1.0, 1.0, 1.0, 1.0, 1.0, 1.0, 1.0, 1.0, 1.0, 1.0, 1.0, 1.0, 1.0, 1.0, 1.0, 1.0, 1.0, 1.0, 1.0, 1.0, 1.0, 1.0, 1.0, 1.0, 1.0, 1.0, 1.0, 1.0, 1.0, 1.0, 1.0, 1.0, 1.0, 1.0, 1.0, 1.0, 1.0, 1.0, 1.0, 1.0, 1.0, 1.0, 1.0, 1.0, 1.0, 1.0, 1.0, 1.0, 1.0, 1.0, 1.0, 1.0, 1.0, 1.0, 1.0, 1.0, 1.0, 1.0, 1.0, 1.0, 1.0, 1.0, 1.0, 1.0, 1.0, 1.0, 1.0, 1.0, 1.0, 1.0, 1.0, 1.0, 1.0, 1.0, 1.0, 1.0, 1.0, 1.0, 1.0, 1.0, 1.0, 1.0, 1.0, 1.0, 1.0, 1.0, 1.0, 1.0, 1.0, 1.0, 1.0, 1.0, 1.0, 1.0, 1.0, 1.0, 1.0, 1.0, 1.0, 1.0, 1.0, 1.0, 1.0, 1.0, 1.0, 1.0, 1.0, 1.0, 1.0, 1.0, 1.0, 1.0, 1.0, 1.0, 1.0, 1.0, 1.0, 1.0, 1.0, 1.0, 1.0, 1.0, 1.0, 1.0, 1.0, 1.0, 1.0, 1.0, 1.0, 1.0, 1.0, 1.0, 1.0, 1.0, 1.0, 1.0, 1.0, 1.0, 1.0, 1.0, 1.0, 1.0, 1.0, 1.0, 1.0, 1.0, 1.0, 1.0, 1.0, 1.0, 1.0, 1.0, 1.0, 1.0, 1.0, 1.0, 1.0, 1.0, 1.0, 1.0, 1.0, 1.0, 1.0, 1.0, 1.0, 1.0, 1.0, 1.0, 1.0, 1.0, 1.0, 1.0, 1.0, 1.0, 1.0, 1.0, 1.0, 1.0, 1.0, 1.0, 1.0, 1.0, 1.0, 1.0, 1.0, 1.0, 1.0, 1.0, 1.0, 1.0, 1.0, 1.0, 1.0, 1.0, 1.0, 1.0, 1.0, 1.0, 1.0, 1.0, 1.0, 1.0, 1.0, 1.0, 1.0, 1.0, 1.0, 1.0, 1.0, 1.0, 1.0, 1.0, 1.0, 1.0, 1.0, 1.0, 1.0, 1.0, 1.0, 1.0, 1.0, 1.0, 1.0, 1.0, 1.0, 1.0, 1.0, 1.0, 1.0, 1.0, 1.0, 1.0, 1.0, 1.0, 1.0, 1.0, 1.0, 1.0, 1.0, 1.0, 1.0, 1.0, 1.0, 1.0, 1.0, 1.0, 1.0, 1.0, 1.0, 1.0, 1.0, 1.0, 1.0, 1.0, 1.0, 1.0, 1.0, 1.0, 1.0, 1.0, 1.0, 1.0, 1.0, 1.0, 1.0, 1.0, 1.0, 1.0, 1.0, 1.0, 1.0, 1.0, 1.0, 1.0, 1.0, 1.0, 1.0, 1.0, 1.0, 1.0, 1.0, 1.0, 1.0, 1.0, 1.0, 1.0, 1.0, 1.0, 1.0, 1.0, 1.0, 1.0, 1.0, 1.0, 1.0, 1.0, 1.0, 1.0, 1.0, 1.0, 1.0, 1.0, 1.0, 1.0, 1.0, 1.0, 1.0, 1.0, 1.0, 1.0, 1.0, 1.0, 1.0, 1.0, 1.0, 1.0, 1.0, 1.0, 1.0, 1.0, 1.0, 1.0, 1.0, 1.0, 1.0, 1.0, 1.0, 1.0, 1.0, 1.0, 1.0, 1.0, 1.0, 1.0, 1.0, 1.0, 1.0, 1.0, 1.0, 1.0, 1.0, 1.0, 1.0, 1.0, 1.0, 1.0, 1.0, 1.0, 1.0, 1.0, 1.0, 1.0, 1.0, 1.0, 1.0, 1.0, 1.0, 1.0, 1.0, 1.0, 1.0, 1.0, 1.0, 1.0, 1.0, 1.0, 1.0, 1.0, 1.0, 1.0, 1.0, 1.0, 1.0, 1.0, 1.0, 1.0, 1.0, 1.0, 1.0, 1.0, 1.0, 1.0, 1.0, 1.0, 1.0, 1.0, 1.0, 1.0, 1.0, 1.0, 1.0, 1.0, 1.0, 1.0, 1.0, 1.0, 1.0, 1.0, 1.0, 1.0, 1.0, 1.0, 1.0, 1.0, 1.0, 1.0, 1.0, 1.0, 1.0, 1.0, 1.0, 1.0, 1.0, 1.0, 1.0, 1.0, 1.0, 1.0, 1.0, 1.0, 1.0, 1.0, 1.0, 1.0, 1.0, 1.0, 1.0, 1.0, 1.0, 1.0, 1.0, 1.0, 1.0, 1.0, 1.0, 1.0, 1.0, 1.0, 1.0, 1.0, 1.0, 1.0, 1.0, 1.0, 1.0, 1.0, 1.0, 1.0, 1.0, 1.0, 1.0, 1.0, 1.0, 1.0, 1.0, 1.0, 1.0, 1.0, 1.0, 1.0, 1.0, 1.0, 1.0, 1.0, 1.0, 1.0, 1.0, 1.0, 1.0, 1.0, 1.0, 1.0, 1.0, 1.0, 1.0, 1.0, 1.0, 1.0, 1.0, 1.0, 1.0, 1.0, 1.0, 1.0, 1.0, 1.0, 1.0, 1.0, 1.0, 1.0, 1.0, 1.0, 1.0, 1.0, 1.0, 1.0, 1.0, 1.0, 1.0, 1.0, 1.0, 1.0, 1.0, 1.0, 1.0, 1.0, 1.0, 1.0, 1.0, 1.0, 1.0, 1.0, 1.0, 1.0, 1.0, 1.0, 1.0, 1.0, 1.0, 1.0, 1.0, 1.0, 1.0, 1.0, 1.0, 1.0, 1.0, 1.0, 1.0, 1.0, 1.0, 1.0, 1.0, 1.0, 1.0, 1.0, 1.0, 1.0, 1.0, 1.0, 1.0, 1.0, 1.0, 1.0, 1.0, 1.0, 1.0, 1.0, 1.0, 1.0, 1.0, 1.0, 1.0, 1.0, 1.0, 1.0, 1.0, 1.0, 1.0, 1.0, 1.0, 1.0, 1.0, 1.0, 1.0, 1.0, 1.0, 1.0, 1.0, 1.0, 1.0, 1.0, 1.0, 1.0, 1.0, 1.0, 1.0, 1.0, 1.0, 1.0, 1.0, 1.0, 1.0, 1.0, 1.0, 1.0, 1.0, 1.0, 1.0, 1.0, 1.0, 1.0, 1.0, 1.0, 1.0, 1.0, 1.0, 1.0, 1.0, 1.0, 1.0, 1.0, 1.0, 1.0, 1.0, 1.0, 1.0, 1.0, 1.0, 1.0, 1.0, 1.0, 1.0, 1.0, 1.0, 1.0, 1.0, 1.0, 1.0, 1.0, 1.0, 1.0, 1.0, 1.0, 1.0, 1.0, 1.0, 1.0, 1.0, 1.0, 1.0, 1.0, 1.0, 1.0, 1.0, 1.0, 1.0, 1.0, 1.0, 1.0, 1.0, 1.0, 1.0, 1.0, 1.0, 1.0, 1.0, 1.0, 1.0, 1.0, 1.0, 1.0, 1.0, 1.0, 1.0, 1.0, 1.0, 1.0, 1.0, 1.0, 1.0, 1.0, 1.0, 1.0, 1.0, 1.0, 1.0, 1.0, 1.0, 1.0, 1.0, 1.0, 1.0, 1.0, 1.0, 1.0, 1.0, 1.0, 1.0, 1.0, 1.0, 1.0, 1.0, 1.0, 1.0, 1.0, 1.0, 1.0, 1.0, 1.0, 1.0, 1.0, 1.0, 1.0, 1.0, 1.0, 1.0, 1.0, 1.0, 1.0, 1.0, 1.0, 1.0, 1.0, 1.0, 1.0, 1.0, 1.0, 1.0, 1.0, 1.0, 1.0, 1.0, 1.0, 1.0, 1.0, 1.0, 1.0, 1.0, 1.0, 1.0, 1.0, 1.0, 1.0, 1.0, 1.0, 1.0, 1.0, 1.0, 1.0, 1.0, 1.0, 1.0, 1.0, 1.0, 1.0, 1.0, 1.0, 1.0, 1.0, 1.0, 1.0, 1.0, 1.0, 1.0, 1.0, 1.0, 1.0, 1.0, 1.0, 1.0, 1.0, 1.0, 1.0, 1.0, 1.0, 1.0, 1.0, 1.0, 1.0, 1.0, 1.0, 1.0, 1.0, 1.0, 1.0, 1.0, 1.0, 1.0, 1.0, 1.0, 1.0, 1.0, 1.0, 1.0, 1.0, 1.0, 1.0, 1.0, 1.0, 1.0, 1.0, 1.0, 1.0, 1.0, 1.0, 1.0, 1.0, 1.0, 1.0, 1.0, 1.0, 1.0, 1.0, 1.0, 1.0, 1.0, 1.0, 1.0, 1.0, 1.0, 1.0, 1.0, 1.0, 1.0, 1.0, 1.0, 1.0, 1.0, 1.0, 1.0, 1.0, 1.0, 1.0, 1.0, 1.0, 1.0, 1.0, 1.0, 1.0, 1.0, 1.0, 1.0, 1.0, 1.0, 1.0, 1.0, 1.0, 1.0, 1.0, 1.0, 1.0, 1.0, 1.0, 1.0, 1.0, 1.0, 1.0, 1.0, 1.0, 1.0, 1.0, 1.0, 1.0, 1.0, 1.0, 1.0, 1.0, 1.0, 1.0, 1.0, 1.0, 1.0, 1.0, 1.0, 1.0, 1.0, 1.0, 1.0, 1.0, 1.0, 1.0, 1.0, 1.0, 1.0, 1.0, 1.0, 1.0, 1.0, 1.0, 1.0, 1.0, 1.0, 1.0, 1.0, 1.0, 1.0, 1.0, 1.0, 1.0, 1.0, 1.0, 1.0, 1.0, 1.0, 1.0, 1.0, 1.0, 1.0, 1.0, 1.0, 1.0, 1.0, 1.0, 1.0, 1.0, 1.0, 1.0, 1.0, 1.0, 1.0, 1.0, 1.0, 1.0, 1.0, 1.0, 1.0, 1.0, 1.0, 1.0, 1.0, 1.0, 1.0, 1.0, 1.0, 1.0, 1.0, 1.0, 1.0, 1.0, 1.0, 1.0, 1.0, 1.0, 1.0, 1.0, 1.0, 1.0, 1.0, 1.0, 1.0, 1.0, 1.0, 1.0, 1.0, 1.0, 1.0, 1.0, 1.0, 1.0, 1.0, 1.0, 1.0, 1.0, 1.0, 1.0, 1.0, 1.0, 1.0, 1.0, 1.0, 1.0, 1.0, 1.0, 1.0, 1.0, 1.0, 1.0, 1.0, 1.0, 1.0, 1.0, 1.0, 1.0, 1.0, 1.0, 1.0, 1.0, 1.0, 1.0, 1.0, 1.0, 1.0, 1.0, 1.0, 1.0, 1.0, 1.0, 1.0, 1.0, 1.0, 1.0, 1.0, 1.0, 1.0, 1.0, 1.0, 1.0, 1.0, 1.0, 1.0, 1.0, 1.0, 1.0, 1.0, 1.0, 1.0, 1.0, 1.0, 1.0, 1.0, 1.0, 1.0, 1.0, 1.0, 1.0, 1.0, 1.0, 1.0, 1.0, 1.0, 1.0, 1.0, 1.0, 1.0, 1.0, 1.0, 1.0, 1.0, 1.0, 1.0, 1.0, 1.0, 1.0, 1.0, 1.0, 1.0, 1.0, 1.0, 1.0, 1.0, 1.0, 1.0, 1.0, 1.0, 1.0, 1.0, 1.0, 1.0, 1.0, 1.0, 1.0, 1.0, 1.0, 1.0, 1.0, 1.0, 1.0, 1.0, 1.0, 1.0, 1.0, 1.0, 1.0, 1.0, 1.0, 1.0, 1.0, 1.0, 1.0, 1.0, 1.0, 1.0, 1.0, 1.0, 1.0, 1.0, 1.0, 1.0, 1.0, 1.0, 1.0, 1.0, 1.0, 1.0, 1.0, 1.0, 1.0, 1.0, 1.0, 1.0, 1.0, 1.0, 1.0, 1.0, 1.0, 1.0, 1.0, 1.0, 1.0, 1.0, 1.0, 1.0, 1.0, 1.0, 1.0, 1.0, 1.0, 1.0, 1.0, 1.0, 1.0, 1.0, 1.0, 1.0, 1.0, 1.0, 1.0, 1.0, 1.0, 1.0, 1.0, 1.0, 1.0, 1.0, 1.0, 1.0, 1.0, 1.0, 1.0, 1.0, 1.0, 1.0, 1.0, 1.0, 1.0, 1.0, 1.0, 1.0, 1.0, 1.0, 1.0, 1.0, 1.0, 1.0, 1.0, 1.0, 1.0, 1.0, 1.0, 1.0, 1.0, 1.0, 1.0, 1.0, 1.0, 1.0, 1.0, 1.0, 1.0, 1.0, 1.0, 1.0, 1.0, 1.0, 1.0, 1.0, 1.0, 1.0, 1.0, 1.0, 1.0, 1.0, 1.0, 1.0, 1.0, 1.0, 1.0, 1.0, 1.0, 1.0, 1.0, 1.0, 1.0, 1.0, 1.0, 1.0, 1.0, 1.0, 1.0, 1.0, 1.0, 1.0, 1.0, 1.0, 1.0, 1.0, 1.0, 1.0, 1.0, 1.0, 1.0, 1.0, 1.0, 1.0, 1.0, 1.0, 1.0, 1.0, 1.0, 1.0, 1.0, 1.0, 1.0, 1.0, 1.0, 1.0, 1.0, 1.0, 1.0, 1.0, 1.0, 1.0, 1.0, 1.0, 1.0, 1.0, 1.0, 1.0, 1.0, 1.0, 1.0, 1.0, 1.0, 1.0, 1.0, 1.0, 1.0, 1.0, 1.0, 1.0, 1.0, 1.0, 1.0, 1.0, 1.0, 1.0, 1.0, 1.0, 1.0, 1.0, 1.0, 1.0, 1.0, 1.0, 1.0, 1.0, 1.0, 1.0, 1.0, 1.0, 1.0, 1.0, 1.0, 1.0, 1.0, 1.0, 1.0, 1.0, 1.0, 1.0, 1.0, 1.0, 1.0, 1.0, 1.0, 1.0, 1.0, 1.0, 1.0, 1.0, 1.0, 1.0, 1.0, 1.0, 1.0, 1.0, 1.0, 1.0, 1.0, 1.0, 1.0, 1.0, 1.0, 1.0, 1.0, 1.0, 1.0, 1.0, 1.0, 1.0, 1.0, 1.0, 1.0, 1.0, 1.0, 1.0, 1.0, 1.0, 1.0, 1.0, 1.0, 1.0, 1.0, 1.0, 1.0, 1.0, 1.0, 1.0, 1.0, 1.0, 1.0, 1.0, 1.0, 1.0, 1.0, 1.0, 1.0, 1.0, 1.0, 1.0, 1.0, 1.0, 1.0, 1.0, 1.0, 1.0, 1.0, 1.0, 1.0, 1.0, 1.0, 1.0, 1.0, 1.0, 1.0, 1.0, 1.0, 1.0, 1.0, 1.0, 1.0, 1.0, 1.0, 1.0, 1.0, 1.0, 1.0, 1.0, 1.0, 1.0, 1.0, 1.0, 1.0, 1.0, 1.0, 1.0, 1.0, 1.0, 1.0, 1.0, 1.0, 1.0, 1.0, 1.0, 1.0, 1.0, 1.0, 1.0, 1.0, 1.0, 1.0, 1.0, 1.0, 1.0, 1.0, 1.0, 1.0, 1.0, 1.0, 1.0, 1.0, 1.0, 1.0, 1.0, 1.0, 1.0, 1.0, 1.0, 1.0, 1.0, 1.0, 1.0, 1.0, 1.0, 1.0, 1.0, 1.0, 1.0, 1.0, 1.0, 1.0, 1.0, 1.0, 1.0, 1.0, 1.0, 1.0, 1.0, 1.0, 1.0, 1.0, 1.0, 1.0, 1.0, 1.0, 1.0, 1.0, 1.0, 1.0, 1.0, 1.0, 1.0, 1.0, 1.0, 1.0, 1.0, 1.0, 1.0, 1.0, 1.0, 1.0, 1.0, 1.0, 1.0, 1.0, 1.0, 1.0, 1.0, 1.0, 1.0, 1.0, 1.0, 1.0, 1.0, 1.0, 1.0, 1.0, 1.0, 1.0, 1.0, 1.0, 1.0, 1.0, 1.0, 1.0, 1.0, 1.0, 1.0, 1.0, 1.0, 1.0, 1.0, 1.0, 1.0, 1.0, 1.0, 1.0, 1.0, 1.0, 1.0, 1.0, 1.0, 1.0, 1.0, 1.0, 1.0, 1.0, 1.0, 1.0, 1.0, 1.0, 1.0, 1.0, 1.0, 1.0, 1.0, 1.0, 1.0, 1.0, 1.0, 1.0, 1.0, 1.0, 1.0, 1.0, 1.0, 1.0, 1.0, 1.0, 1.0, 1.0, 1.0, 1.0, 1.0, 1.0, 1.0, 1.0, 1.0, 1.0, 1.0, 1.0, 1.0, 1.0, 1.0, 1.0, 1.0, 1.0, 1.0, 1.0, 1.0, 1.0, 1.0, 1.0, 1.0, 1.0, 1.0, 1.0, 1.0, 1.0, 1.0, 1.0, 1.0, 1.0, 1.0, 1.0, 1.0, 1.0, 1.0, 1.0, 1.0, 1.0, 1.0, 1.0, 1.0, 1.0, 1.0, 1.0, 1.0, 1.0, 1.0, 1.0, 1.0, 1.0, 1.0, 1.0, 1.0, 1.0, 1.0, 1.0, 1.0, 1.0, 1.0, 1.0, 1.0, 1.0, 1.0, 1.0, 1.0, 1.0, 1.0, 1.0, 1.0, 1.0, 1.0, 1.0, 1.0, 1.0, 1.0, 1.0, 1.0, 1.0, 1.0, 1.0, 1.0, 1.0, 1.0, 1.0, 1.0, 1.0, 1.0, 1.0, 1.0, 1.0, 1.0, 1.0, 1.0, 1.0, 1.0, 1.0, 1.0, 1.0, 1.0, 1.0, 1.0, 1.0, 1.0, 1.0, 1.0, 1.0, 1.0, 1.0, 1.0, 1.0, 1.0, 1.0, 1.0, 1.0, 1.0, 1.0, 1.0, 1.0, 1.0, 1.0, 1.0, 1.0, 1.0, 1.0, 1.0, 1.0, 1.0, 1.0, 1.0, 1.0, 1.0, 1.0, 1.0, 1.0, 1.0, 1.0, 1.0, 1.0, 1.0, 1.0, 1.0, 1.0, 1.0, 1.0, 1.0, 1.0, 1.0, 1.0, 1.0, 1.0, 1.0, 1.0, 1.0, 1.0, 1.0, 1.0, 1.0, 1.0, 1.0, 1.0, 1.0, 1.0, 1.0, 1.0, 1.0, 1.0, 1.0, 1.0, 1.0, 1.0, 1.0, 1.0, 1.0, 1.0, 1.0, 1.0, 1.0, 1.0, 1.0, 1.0, 1.0, 1.0, 1.0, 1.0, 1.0, 1.0, 1.0, 1.0, 1.0, 1.0, 1.0, 1.0, 1.0, 1.0, 1.0, 1.0, 1.0, 1.0, 1.0, 1.0, 1.0, 1.0, 1.0, 1.0, 1.0, 1.0, 1.0, 1.0, 1.0, 1.0, 1.0, 1.0, 1.0, 1.0, 1.0, 1.0, 1.0, 1.0, 1.0, 1.0, 1.0, 1.0, 1.0, 1.0, 1.0, 1.0, 1.0, 1.0, 1.0, 1.0, 1.0, 1.0, 1.0, 1.0, 1.0])
me_plane_002.materials.append(mat_material)
me_plane_002.materials.append(mat_barrel)
me_plane_002.update()

# ---- objects
ob_plane_001 = bpy.data.objects.new('Plane.001', me_plane_002)

# ---- transforms, parenting, visibility, modifiers, constraints
ob_plane_001.location = (-0.4283, -0.311, 0.1832)
ob_plane_001.rotation_euler = (-0.0, -1.571, -0.0)
_m = ob_plane_001.modifiers.new('Smooth by Angle', 'NODES')
_m.node_group = ng_smooth_by_angle
_m.use_pin_to_last = True
_m.show_group_selector = False

# ---- collection membership
col_collection.objects.link(ob_plane_001)

# ---- scene / render settings (as saved in the file)
scene.frame_start = 1; scene.frame_end = 250; scene.frame_set(14)
scene.render.engine = 'BLENDER_EEVEE_NEXT'
bpy.context.view_layer.update()

# ---- added for rendering (the .blend has no active camera and no usable light): camera, sun
cam_auto = bpy.data.cameras.new('AutoCamera')
cam_auto.lens = 50.0
cam_auto.sensor_width = 36.0
cam_auto.clip_end = 1000.0
ob_auto_camera = bpy.data.objects.new('AutoCamera', cam_auto)
scene.collection.objects.link(ob_auto_camera)
ob_auto_camera.location = (3.57995, -4.94812, 3.29021)
ob_auto_camera.rotation_euler = (1.09748, -7.21219e-08, 0.694738)
scene.camera = ob_auto_camera
light_auto_sun = bpy.data.lights.new('AutoSun', 'SUN')
light_auto_sun.energy = 3.0
light_auto_sun.angle = 0.0523599
ob_auto_sun = bpy.data.objects.new('AutoSun', light_auto_sun)
scene.collection.objects.link(ob_auto_sun)
ob_auto_sun.rotation_euler = (0.872665, 0.174533, 0.523599)
bpy.context.view_layer.update()
